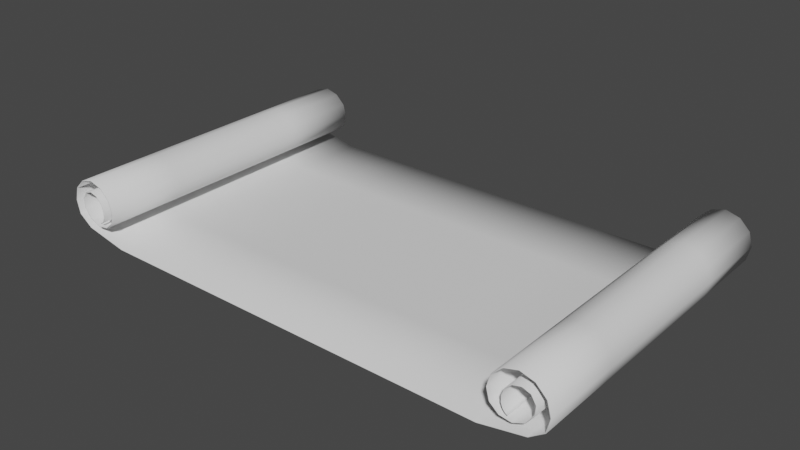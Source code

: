 # Source: Map.blend  (saved by Blender 3.3.6; exported with 4.5.12 LTS)
import bpy
from mathutils import Matrix  # noqa: F401  (used for matrix-valued properties, if any)

bpy.ops.wm.read_factory_settings(use_empty=True)
scene = bpy.context.scene
scene.name = 'Scene'

# ---- collections
col_collection = bpy.data.collections.new('Collection'); scene.collection.children.link(col_collection)

# ---- world
world_world = bpy.data.worlds.new('World'); scene.world = world_world
world_world.use_nodes = True; world_world.node_tree.nodes.clear()
_N = world_world.node_tree.nodes; _L = world_world.node_tree.links
n0 = _N.new('ShaderNodeOutputWorld'); n0.name = 'World Output'; n0.location = (300, 300)
n1 = _N.new('ShaderNodeBackground'); n1.name = 'Background'; n1.location = (10, 300)
n1.inputs[0].default_value = (0.05088, 0.05088, 0.05088, 1.0)
_L.new(n1.outputs[0], n0.inputs[0])
n0.is_active_output = True
world_world.color = (0.05088, 0.05088, 0.05088)
world_world.use_sun_shadow = False
world_world.sun_shadow_jitter_overblur = 0.0

# ---- meshes
me_plane = bpy.data.meshes.new('Plane')
me_plane.from_pydata([(4.795, -3.75, 0.01145), (6.16, -3.75, 0.4579), (6.147, -3.75, 1.098), (5.596, -3.75, 1.419), (5.062, -3.75, 1.11), (5.051, -3.75, 0.5622), (5.513, -3.75, 0.3545), (5.928, -3.75, 0.6704), (5.842, -3.75, 1.069), (5.478, -3.75, 1.084), (5.283, -3.75, 0.7904), (5.328, -3.75, 0.5426), (5.426, -3.75, 0.4519), (0.0, -3.75, 0.01145), (4.795, 0.0, 0.01145), (6.16, 0.0, 0.4579), (6.147, 0.0, 1.098), (5.596, 0.0, 1.419), (5.062, 0.0, 1.11), (5.051, 0.0, 0.5622), (5.513, 0.0, 0.3545), (5.928, 0.0, 0.6704), (5.842, 0.0, 1.069), (5.478, 0.0, 1.084), (5.283, 0.0, 0.7904), (5.328, 0.0, 0.5426), (5.426, 0.0, 0.4519), (0.0, 1.746e-09, 0.01145), (-4.795, -3.75, 0.01145), (-6.16, -3.75, 0.4579), (-6.147, -3.75, 1.098), (-5.596, -3.75, 1.419), (-5.062, -3.75, 1.11), (-5.051, -3.75, 0.5622), (-5.513, -3.75, 0.3545), (-5.928, -3.75, 0.6704), (-5.842, -3.75, 1.069), (-5.478, -3.75, 1.084), (-5.283, -3.75, 0.7904), (-5.328, -3.75, 0.5426), (-5.426, -3.75, 0.4519), (-4.795, -1.746e-09, 0.01145), (-6.16, 1.048e-08, 0.4579), (-6.147, 1.048e-08, 1.098), (-5.596, 1.048e-08, 1.419), (-5.062, 1.048e-08, 1.11), (-5.051, 1.048e-08, 0.5622), (-5.513, 1.048e-08, 0.3545), (-5.928, 1.048e-08, 0.6704), (-5.842, 6.985e-09, 1.069), (-5.478, -6.985e-09, 1.084), (-5.283, -6.985e-09, 0.7904), (-5.328, -6.985e-09, 0.5426), (-5.426, 0.0, 0.4519), (4.795, 3.75, 0.01145), (6.16, 3.75, 0.4579), (6.147, 3.75, 1.098), (5.596, 3.75, 1.419), (5.062, 3.75, 1.11), (5.051, 3.75, 0.5622), (5.513, 3.75, 0.3545), (5.928, 3.75, 0.6704), (5.842, 3.75, 1.069), (5.478, 3.75, 1.084), (5.283, 3.75, 0.7904), (5.328, 3.75, 0.5426), (5.426, 3.75, 0.4519), (0.0, 3.75, 0.01145), (-4.795, 3.75, 0.01145), (-6.16, 3.75, 0.4579), (-6.147, 3.75, 1.098), (-5.596, 3.75, 1.419), (-5.062, 3.75, 1.11), (-5.051, 3.75, 0.5622), (-5.513, 3.75, 0.3545), (-5.928, 3.75, 0.6704), (-5.842, 3.75, 1.069), (-5.478, 3.75, 1.084), (-5.283, 3.75, 0.7904), (-5.328, 3.75, 0.5426), (-5.426, 3.75, 0.4519), (2.709, -3.75, 0.01145), (5.83, -3.75, 0.2183), (6.235, -3.75, 0.7773), (5.91, -3.75, 1.331), (5.288, -3.75, 1.33), (4.982, -3.75, 0.8272), (5.25, -3.75, 0.3913), (5.764, -3.75, 0.4658), (5.947, -3.75, 0.8962), (5.664, -3.75, 1.131), (5.346, -3.75, 0.9529), (5.287, -3.75, 0.6468), (5.376, -3.75, 0.4842), (4.795, -1.875, 0.01145), (6.16, -1.875, 0.4579), (6.147, -1.875, 1.098), (5.596, -1.875, 1.419), (5.062, -1.875, 1.11), (5.051, -1.875, 0.5622), (5.513, -1.875, 0.3545), (5.928, -1.875, 0.6704), (5.842, -1.875, 1.069), (5.478, -1.875, 1.084), (5.283, -1.875, 0.7904), (5.328, -1.875, 0.5426), (5.426, -1.875, 0.4519), (0.0, -1.875, 0.01145), (5.376, 0.0, 0.4842), (5.287, 0.0, 0.6468), (5.346, 0.0, 0.9529), (5.664, 0.0, 1.131), (5.947, 0.0, 0.8962), (5.764, 0.0, 0.4658), (5.25, 0.0, 0.3913), (4.982, 0.0, 0.8272), (5.288, 0.0, 1.33), (5.91, 0.0, 1.331), (6.235, 0.0, 0.7773), (5.83, 0.0, 0.2183), (2.709, 3.492e-09, 0.01145), (-2.709, -3.75, 0.01145), (-5.83, -3.75, 0.2183), (-6.235, -3.75, 0.7773), (-5.91, -3.75, 1.331), (-5.288, -3.75, 1.33), (-4.982, -3.75, 0.8272), (-5.25, -3.75, 0.3913), (-5.764, -3.75, 0.4658), (-5.947, -3.75, 0.8962), (-5.664, -3.75, 1.131), (-5.346, -3.75, 0.9529), (-5.287, -3.75, 0.6468), (-5.376, -3.75, 0.4842), (-4.795, -1.875, 0.01145), (-6.16, -1.875, 0.4579), (-6.147, -1.875, 1.098), (-5.596, -1.875, 1.419), (-5.062, -1.875, 1.11), (-5.051, -1.875, 0.5622), (-5.513, -1.875, 0.3545), (-5.928, -1.875, 0.6704), (-5.842, -1.875, 1.069), (-5.478, -1.875, 1.084), (-5.283, -1.875, 0.7904), (-5.328, -1.875, 0.5426), (-5.426, -1.875, 0.4519), (-5.376, -3.492e-09, 0.4842), (-5.287, -6.985e-09, 0.6468), (-5.346, -6.985e-09, 0.9529), (-5.664, -6.985e-09, 1.131), (-5.947, 1.048e-08, 0.8962), (-5.764, 1.048e-08, 0.4658), (-5.25, 1.048e-08, 0.3913), (-4.982, 1.048e-08, 0.8272), (-5.288, 1.048e-08, 1.33), (-5.91, 1.048e-08, 1.331), (-6.235, 1.048e-08, 0.7773), (-5.83, -3.492e-09, 0.2183), (-2.709, 0.0, 0.01145), (2.709, 3.75, 0.01145), (5.83, 3.75, 0.2183), (6.235, 3.75, 0.7773), (5.91, 3.75, 1.331), (5.288, 3.75, 1.33), (4.982, 3.75, 0.8272), (5.25, 3.75, 0.3913), (5.764, 3.75, 0.4658), (5.947, 3.75, 0.8962), (5.664, 3.75, 1.131), (5.346, 3.75, 0.9529), (5.287, 3.75, 0.6468), (5.376, 3.75, 0.4842), (4.795, 1.875, 0.01145), (6.16, 1.875, 0.4579), (6.147, 1.875, 1.098), (5.596, 1.875, 1.419), (5.062, 1.875, 1.11), (5.051, 1.875, 0.5622), (5.513, 1.875, 0.3545), (5.928, 1.875, 0.6704), (5.842, 1.875, 1.069), (5.478, 1.875, 1.084), (5.283, 1.875, 0.7904), (5.328, 1.875, 0.5426), (5.426, 1.875, 0.4519), (5.239e-09, 1.875, 0.01145), (-2.709, 3.75, 0.01145), (-5.83, 3.75, 0.2183), (-6.235, 3.75, 0.7773), (-5.91, 3.75, 1.331), (-5.288, 3.75, 1.33), (-4.982, 3.75, 0.8272), (-5.25, 3.75, 0.3913), (-5.764, 3.75, 0.4658), (-5.947, 3.75, 0.8962), (-5.664, 3.75, 1.131), (-5.346, 3.75, 0.9529), (-5.287, 3.75, 0.6468), (-5.376, 3.75, 0.4842), (-4.795, 1.875, 0.01145), (-6.16, 1.875, 0.4579), (-6.147, 1.875, 1.098), (-5.596, 1.875, 1.419), (-5.062, 1.875, 1.11), (-5.051, 1.875, 0.5622), (-5.513, 1.875, 0.3545), (-5.928, 1.875, 0.6704), (-5.842, 1.875, 1.069), (-5.478, 1.875, 1.084), (-5.283, 1.875, 0.7904), (-5.328, 1.875, 0.5426), (-5.426, 1.875, 0.4519), (5.83, -1.875, 0.2183), (6.235, -1.875, 0.7773), (5.91, -1.875, 1.331), (5.288, -1.875, 1.33), (4.982, -1.875, 0.8272), (5.25, -1.875, 0.3913), (5.764, -1.875, 0.4658), (5.947, -1.875, 0.8962), (5.664, -1.875, 1.131), (5.346, -1.875, 0.9529), (5.287, -1.875, 0.6468), (5.376, -1.875, 0.4842), (2.709, -1.875, 0.01145), (-5.83, -1.875, 0.2183), (-6.235, -1.875, 0.7773), (-5.91, -1.875, 1.331), (-5.288, -1.875, 1.33), (-4.982, -1.875, 0.8272), (-5.25, -1.875, 0.3913), (-5.764, -1.875, 0.4658), (-5.947, -1.875, 0.8962), (-5.664, -1.875, 1.131), (-5.346, -1.875, 0.9529), (-5.287, -1.875, 0.6468), (-5.376, -1.875, 0.4842), (-2.709, -1.875, 0.01145), (5.83, 1.875, 0.2183), (6.235, 1.875, 0.7773), (5.91, 1.875, 1.331), (5.288, 1.875, 1.33), (4.982, 1.875, 0.8272), (5.25, 1.875, 0.3913), (5.764, 1.875, 0.4658), (5.947, 1.875, 0.8962), (5.664, 1.875, 1.131), (5.346, 1.875, 0.9529), (5.287, 1.875, 0.6468), (5.376, 1.875, 0.4842), (2.709, 1.875, 0.01145), (-5.83, 1.875, 0.2183), (-6.235, 1.875, 0.7773), (-5.91, 1.875, 1.331), (-5.288, 1.875, 1.33), (-4.982, 1.875, 0.8272), (-5.25, 1.875, 0.3913), (-5.764, 1.875, 0.4658), (-5.947, 1.875, 0.8962), (-5.664, 1.875, 1.131), (-5.346, 1.875, 0.9529), (-5.287, 1.875, 0.6468), (-5.376, 1.875, 0.4842), (-2.709, 1.875, 0.01145), (4.797, -3.75, 0.002175), (6.173, -3.75, 0.4538), (6.16, -3.75, 1.101), (5.596, -3.75, 1.428), (5.049, -3.75, 1.114), (5.038, -3.75, 0.5584), (5.515, -3.75, 0.3453), (5.942, -3.75, 0.6679), (5.853, -3.75, 1.076), (5.469, -3.75, 1.091), (5.269, -3.75, 0.7915), (5.315, -3.75, 0.5391), (5.416, -3.75, 0.4451), (0.0, -3.75, 0.002076), (4.797, 6.7e-12, 0.002175), (6.173, -1.594e-10, 0.4538), (6.16, 3.45e-10, 1.101), (5.596, -3.353e-10, 1.428), (5.049, 6.763e-10, 1.114), (5.038, -2.986e-12, 0.5584), (5.515, 2.172e-10, 0.3453), (5.942, -6.733e-10, 0.6679), (5.853, -4.321e-10, 1.076), (5.469, 1.527e-10, 1.091), (5.269, 4.713e-10, 0.7915), (5.315, -1.296e-10, 0.5391), (5.416, 1.996e-10, 0.4451), (-2.669e-21, 1.746e-09, 0.002076), (-4.797, -3.75, 0.002175), (-6.173, -3.75, 0.4538), (-6.16, -3.75, 1.101), (-5.596, -3.75, 1.428), (-5.049, -3.75, 1.114), (-5.038, -3.75, 0.5584), (-5.515, -3.75, 0.3453), (-5.942, -3.75, 0.6679), (-5.853, -3.75, 1.076), (-5.469, -3.75, 1.091), (-5.269, -3.75, 0.7915), (-5.315, -3.75, 0.5391), (-5.416, -3.75, 0.4451), (-4.797, -1.845e-09, 0.002175), (-6.173, 1.055e-08, 0.4538), (-6.16, 1.049e-08, 1.101), (-5.596, 1.066e-08, 1.428), (-5.049, 9.801e-09, 1.114), (-5.038, 1.007e-08, 0.5584), (-5.515, 1.036e-08, 0.3453), (-5.942, 1.05e-08, 0.6679), (-5.853, 6.955e-09, 1.076), (-5.469, -6.766e-09, 1.091), (-5.269, -6.617e-09, 0.7915), (-5.315, -7.162e-09, 0.5391), (-5.416, -1.996e-10, 0.4451), (4.797, 3.75, 0.002175), (6.173, 3.75, 0.4538), (6.16, 3.75, 1.101), (5.596, 3.75, 1.428), (5.049, 3.75, 1.114), (5.038, 3.75, 0.5584), (5.515, 3.75, 0.3453), (5.942, 3.75, 0.6679), (5.853, 3.75, 1.076), (5.469, 3.75, 1.091), (5.269, 3.75, 0.7915), (5.315, 3.75, 0.5391), (5.416, 3.75, 0.4451), (0.0, 3.75, 0.002076), (-4.797, 3.75, 0.002175), (-6.173, 3.75, 0.4538), (-6.16, 3.75, 1.101), (-5.596, 3.75, 1.428), (-5.049, 3.75, 1.114), (-5.038, 3.75, 0.5584), (-5.515, 3.75, 0.3453), (-5.942, 3.75, 0.6679), (-5.853, 3.75, 1.076), (-5.469, 3.75, 1.091), (-5.269, 3.75, 0.7915), (-5.315, 3.75, 0.5391), (-5.416, 3.75, 0.4451), (2.709, -3.75, 0.002076), (5.838, -3.75, 0.2104), (6.249, -3.75, 0.7774), (5.919, -3.75, 1.338), (5.279, -3.75, 1.338), (4.968, -3.75, 0.8272), (5.242, -3.75, 0.3833), (5.775, -3.75, 0.4594), (5.961, -3.75, 0.8977), (5.664, -3.75, 1.14), (5.333, -3.75, 0.9568), (5.273, -3.75, 0.6455), (5.365, -3.75, 0.4785), (4.797, -1.875, 0.002175), (6.173, -1.875, 0.4538), (6.16, -1.875, 1.101), (5.596, -1.875, 1.428), (5.049, -1.875, 1.114), (5.038, -1.875, 0.5584), (5.515, -1.875, 0.3453), (5.942, -1.875, 0.6679), (5.853, -1.875, 1.076), (5.469, -1.875, 1.091), (5.269, -1.875, 0.7915), (5.315, -1.875, 0.5391), (5.416, -1.875, 0.4451), (-1.453e-15, -1.875, 0.002076), (5.365, 1.009e-10, 0.4785), (5.273, 3.297e-10, 0.6455), (5.333, 9.833e-11, 0.9568), (5.664, 1.531e-10, 1.14), (5.961, -8.187e-10, 0.8977), (5.775, -2.528e-10, 0.4594), (5.242, -1.057e-10, 0.3833), (4.968, 8.748e-10, 0.8272), (5.279, -1.462e-10, 1.338), (5.919, 2.126e-11, 1.338), (6.249, -8.112e-11, 0.7774), (5.838, 8.633e-11, 0.2104), (2.709, 3.492e-09, 0.002076), (-2.709, -3.75, 0.002076), (-5.838, -3.75, 0.2104), (-6.249, -3.75, 0.7774), (-5.919, -3.75, 1.338), (-5.279, -3.75, 1.338), (-4.968, -3.75, 0.8272), (-5.242, -3.75, 0.3833), (-5.775, -3.75, 0.4594), (-5.961, -3.75, 0.8977), (-5.664, -3.75, 1.14), (-5.333, -3.75, 0.9568), (-5.273, -3.75, 0.6455), (-5.365, -3.75, 0.4785), (-4.797, -1.875, 0.002175), (-6.173, -1.875, 0.4538), (-6.16, -1.875, 1.101), (-5.596, -1.875, 1.428), (-5.049, -1.875, 1.114), (-5.038, -1.875, 0.5584), (-5.515, -1.875, 0.3453), (-5.942, -1.875, 0.6679), (-5.853, -1.875, 1.076), (-5.469, -1.875, 1.091), (-5.269, -1.875, 0.7915), (-5.315, -1.875, 0.5391), (-5.416, -1.875, 0.4451), (-5.365, -3.593e-09, 0.4785), (-5.273, -6.592e-09, 0.6455), (-5.333, -7.021e-09, 0.9568), (-5.664, -6.995e-09, 1.14), (-5.961, 1.03e-08, 0.8977), (-5.775, 1.062e-08, 0.4594), (-5.242, 1.034e-08, 0.3833), (-4.968, 9.502e-09, 0.8272), (-5.279, 1.062e-08, 1.338), (-5.919, 1.04e-08, 1.338), (-6.249, 1.114e-08, 0.7774), (-5.838, -4.091e-09, 0.2104), (-2.709, 0.0, 0.002076), (2.709, 3.75, 0.002076), (5.838, 3.75, 0.2104), (6.249, 3.75, 0.7774), (5.919, 3.75, 1.338), (5.279, 3.75, 1.338), (4.968, 3.75, 0.8272), (5.242, 3.75, 0.3833), (5.775, 3.75, 0.4594), (5.961, 3.75, 0.8977), (5.664, 3.75, 1.14), (5.333, 3.75, 0.9568), (5.273, 3.75, 0.6455), (5.365, 3.75, 0.4785), (4.797, 1.875, 0.002175), (6.173, 1.875, 0.4538), (6.16, 1.875, 1.101), (5.596, 1.875, 1.428), (5.049, 1.875, 1.114), (5.038, 1.875, 0.5584), (5.515, 1.875, 0.3453), (5.942, 1.875, 0.6679), (5.853, 1.875, 1.076), (5.469, 1.875, 1.091), (5.269, 1.875, 0.7915), (5.315, 1.875, 0.5391), (5.416, 1.875, 0.4451), (5.239e-09, 1.875, 0.002076), (-2.709, 3.75, 0.002076), (-5.838, 3.75, 0.2104), (-6.249, 3.75, 0.7774), (-5.919, 3.75, 1.338), (-5.279, 3.75, 1.338), (-4.968, 3.75, 0.8272), (-5.242, 3.75, 0.3833), (-5.775, 3.75, 0.4594), (-5.961, 3.75, 0.8977), (-5.664, 3.75, 1.14), (-5.333, 3.75, 0.9568), (-5.273, 3.75, 0.6455), (-5.365, 3.75, 0.4785), (-4.797, 1.875, 0.002175), (-6.173, 1.875, 0.4538), (-6.16, 1.875, 1.101), (-5.596, 1.875, 1.428), (-5.049, 1.875, 1.114), (-5.038, 1.875, 0.5584), (-5.515, 1.875, 0.3453), (-5.942, 1.875, 0.6679), (-5.853, 1.875, 1.076), (-5.469, 1.875, 1.091), (-5.269, 1.875, 0.7915), (-5.315, 1.875, 0.5391), (-5.416, 1.875, 0.4451), (5.838, -1.875, 0.2104), (6.249, -1.875, 0.7774), (5.919, -1.875, 1.338), (5.279, -1.875, 1.338), (4.968, -1.875, 0.8272), (5.242, -1.875, 0.3833), (5.775, -1.875, 0.4594), (5.961, -1.875, 0.8977), (5.664, -1.875, 1.14), (5.333, -1.875, 0.9568), (5.273, -1.875, 0.6455), (5.365, -1.875, 0.4785), (2.709, -1.875, 0.002076), (-5.838, -1.875, 0.2104), (-6.249, -1.875, 0.7774), (-5.919, -1.875, 1.338), (-5.279, -1.875, 1.338), (-4.968, -1.875, 0.8272), (-5.242, -1.875, 0.3833), (-5.775, -1.875, 0.4594), (-5.961, -1.875, 0.8977), (-5.664, -1.875, 1.14), (-5.333, -1.875, 0.9568), (-5.273, -1.875, 0.6455), (-5.365, -1.875, 0.4785), (-2.709, -1.875, 0.002076), (5.838, 1.875, 0.2104), (6.249, 1.875, 0.7774), (5.919, 1.875, 1.338), (5.279, 1.875, 1.338), (4.968, 1.875, 0.8272), (5.242, 1.875, 0.3833), (5.775, 1.875, 0.4594), (5.961, 1.875, 0.8977), (5.664, 1.875, 1.14), (5.333, 1.875, 0.9568), (5.273, 1.875, 0.6455), (5.365, 1.875, 0.4785), (2.709, 1.875, 0.002076), (-5.838, 1.875, 0.2104), (-6.249, 1.875, 0.7774), (-5.919, 1.875, 1.338), (-5.279, 1.875, 1.338), (-4.968, 1.875, 0.8272), (-5.242, 1.875, 0.3833), (-5.775, 1.875, 0.4594), (-5.961, 1.875, 0.8977), (-5.664, 1.875, 1.14), (-5.333, 1.875, 0.9568), (-5.273, 1.875, 0.6455), (-5.365, 1.875, 0.4785), (-2.709, 1.875, 0.002076)], [], [(14, 94, 213, 119), (94, 0, 82, 213), (213, 82, 1, 95), (119, 213, 95, 15), (15, 95, 214, 118), (95, 1, 83, 214), (214, 83, 2, 96), (118, 214, 96, 16), (16, 96, 215, 117), (96, 2, 84, 215), (215, 84, 3, 97), (117, 215, 97, 17), (17, 97, 216, 116), (97, 3, 85, 216), (216, 85, 4, 98), (116, 216, 98, 18), (18, 98, 217, 115), (98, 4, 86, 217), (217, 86, 5, 99), (115, 217, 99, 19), (19, 99, 218, 114), (99, 5, 87, 218), (218, 87, 6, 100), (114, 218, 100, 20), (20, 100, 219, 113), (100, 6, 88, 219), (219, 88, 7, 101), (113, 219, 101, 21), (21, 101, 220, 112), (101, 7, 89, 220), (220, 89, 8, 102), (112, 220, 102, 22), (22, 102, 221, 111), (102, 8, 90, 221), (221, 90, 9, 103), (111, 221, 103, 23), (23, 103, 222, 110), (103, 9, 91, 222), (222, 91, 10, 104), (110, 222, 104, 24), (24, 104, 223, 109), (104, 10, 92, 223), (223, 92, 11, 105), (109, 223, 105, 25), (25, 105, 224, 108), (105, 11, 93, 224), (224, 93, 12, 106), (108, 224, 106, 26), (13, 81, 225, 107), (81, 0, 94, 225), (225, 94, 14, 120), (107, 225, 120, 27), (41, 158, 226, 134), (158, 42, 135, 226), (226, 135, 29, 122), (134, 226, 122, 28), (42, 157, 227, 135), (157, 43, 136, 227), (227, 136, 30, 123), (135, 227, 123, 29), (43, 156, 228, 136), (156, 44, 137, 228), (228, 137, 31, 124), (136, 228, 124, 30), (44, 155, 229, 137), (155, 45, 138, 229), (229, 138, 32, 125), (137, 229, 125, 31), (45, 154, 230, 138), (154, 46, 139, 230), (230, 139, 33, 126), (138, 230, 126, 32), (46, 153, 231, 139), (153, 47, 140, 231), (231, 140, 34, 127), (139, 231, 127, 33), (47, 152, 232, 140), (152, 48, 141, 232), (232, 141, 35, 128), (140, 232, 128, 34), (48, 151, 233, 141), (151, 49, 142, 233), (233, 142, 36, 129), (141, 233, 129, 35), (49, 150, 234, 142), (150, 50, 143, 234), (234, 143, 37, 130), (142, 234, 130, 36), (50, 149, 235, 143), (149, 51, 144, 235), (235, 144, 38, 131), (143, 235, 131, 37), (51, 148, 236, 144), (148, 52, 145, 236), (236, 145, 39, 132), (144, 236, 132, 38), (52, 147, 237, 145), (147, 53, 146, 237), (237, 146, 40, 133), (145, 237, 133, 39), (13, 107, 238, 121), (107, 27, 159, 238), (238, 159, 41, 134), (121, 238, 134, 28), (14, 119, 239, 173), (119, 15, 174, 239), (239, 174, 55, 161), (173, 239, 161, 54), (15, 118, 240, 174), (118, 16, 175, 240), (240, 175, 56, 162), (174, 240, 162, 55), (16, 117, 241, 175), (117, 17, 176, 241), (241, 176, 57, 163), (175, 241, 163, 56), (17, 116, 242, 176), (116, 18, 177, 242), (242, 177, 58, 164), (176, 242, 164, 57), (18, 115, 243, 177), (115, 19, 178, 243), (243, 178, 59, 165), (177, 243, 165, 58), (19, 114, 244, 178), (114, 20, 179, 244), (244, 179, 60, 166), (178, 244, 166, 59), (20, 113, 245, 179), (113, 21, 180, 245), (245, 180, 61, 167), (179, 245, 167, 60), (21, 112, 246, 180), (112, 22, 181, 246), (246, 181, 62, 168), (180, 246, 168, 61), (22, 111, 247, 181), (111, 23, 182, 247), (247, 182, 63, 169), (181, 247, 169, 62), (23, 110, 248, 182), (110, 24, 183, 248), (248, 183, 64, 170), (182, 248, 170, 63), (24, 109, 249, 183), (109, 25, 184, 249), (249, 184, 65, 171), (183, 249, 171, 64), (25, 108, 250, 184), (108, 26, 185, 250), (250, 185, 66, 172), (184, 250, 172, 65), (67, 186, 251, 160), (186, 27, 120, 251), (251, 120, 14, 173), (160, 251, 173, 54), (41, 200, 252, 158), (200, 68, 188, 252), (252, 188, 69, 201), (158, 252, 201, 42), (42, 201, 253, 157), (201, 69, 189, 253), (253, 189, 70, 202), (157, 253, 202, 43), (43, 202, 254, 156), (202, 70, 190, 254), (254, 190, 71, 203), (156, 254, 203, 44), (44, 203, 255, 155), (203, 71, 191, 255), (255, 191, 72, 204), (155, 255, 204, 45), (45, 204, 256, 154), (204, 72, 192, 256), (256, 192, 73, 205), (154, 256, 205, 46), (46, 205, 257, 153), (205, 73, 193, 257), (257, 193, 74, 206), (153, 257, 206, 47), (47, 206, 258, 152), (206, 74, 194, 258), (258, 194, 75, 207), (152, 258, 207, 48), (48, 207, 259, 151), (207, 75, 195, 259), (259, 195, 76, 208), (151, 259, 208, 49), (49, 208, 260, 150), (208, 76, 196, 260), (260, 196, 77, 209), (150, 260, 209, 50), (50, 209, 261, 149), (209, 77, 197, 261), (261, 197, 78, 210), (149, 261, 210, 51), (51, 210, 262, 148), (210, 78, 198, 262), (262, 198, 79, 211), (148, 262, 211, 52), (52, 211, 263, 147), (211, 79, 199, 263), (263, 199, 80, 212), (147, 263, 212, 53), (67, 187, 264, 186), (187, 68, 200, 264), (264, 200, 41, 159), (186, 264, 159, 27), (279, 384, 478, 359), (359, 478, 347, 265), (478, 360, 266, 347), (384, 280, 360, 478), (280, 383, 479, 360), (360, 479, 348, 266), (479, 361, 267, 348), (383, 281, 361, 479), (281, 382, 480, 361), (361, 480, 349, 267), (480, 362, 268, 349), (382, 282, 362, 480), (282, 381, 481, 362), (362, 481, 350, 268), (481, 363, 269, 350), (381, 283, 363, 481), (283, 380, 482, 363), (363, 482, 351, 269), (482, 364, 270, 351), (380, 284, 364, 482), (284, 379, 483, 364), (364, 483, 352, 270), (483, 365, 271, 352), (379, 285, 365, 483), (285, 378, 484, 365), (365, 484, 353, 271), (484, 366, 272, 353), (378, 286, 366, 484), (286, 377, 485, 366), (366, 485, 354, 272), (485, 367, 273, 354), (377, 287, 367, 485), (287, 376, 486, 367), (367, 486, 355, 273), (486, 368, 274, 355), (376, 288, 368, 486), (288, 375, 487, 368), (368, 487, 356, 274), (487, 369, 275, 356), (375, 289, 369, 487), (289, 374, 488, 369), (369, 488, 357, 275), (488, 370, 276, 357), (374, 290, 370, 488), (290, 373, 489, 370), (370, 489, 358, 276), (489, 371, 277, 358), (373, 291, 371, 489), (278, 372, 490, 346), (346, 490, 359, 265), (490, 385, 279, 359), (372, 292, 385, 490), (306, 399, 491, 423), (423, 491, 400, 307), (491, 387, 294, 400), (399, 293, 387, 491), (307, 400, 492, 422), (422, 492, 401, 308), (492, 388, 295, 401), (400, 294, 388, 492), (308, 401, 493, 421), (421, 493, 402, 309), (493, 389, 296, 402), (401, 295, 389, 493), (309, 402, 494, 420), (420, 494, 403, 310), (494, 390, 297, 403), (402, 296, 390, 494), (310, 403, 495, 419), (419, 495, 404, 311), (495, 391, 298, 404), (403, 297, 391, 495), (311, 404, 496, 418), (418, 496, 405, 312), (496, 392, 299, 405), (404, 298, 392, 496), (312, 405, 497, 417), (417, 497, 406, 313), (497, 393, 300, 406), (405, 299, 393, 497), (313, 406, 498, 416), (416, 498, 407, 314), (498, 394, 301, 407), (406, 300, 394, 498), (314, 407, 499, 415), (415, 499, 408, 315), (499, 395, 302, 408), (407, 301, 395, 499), (315, 408, 500, 414), (414, 500, 409, 316), (500, 396, 303, 409), (408, 302, 396, 500), (316, 409, 501, 413), (413, 501, 410, 317), (501, 397, 304, 410), (409, 303, 397, 501), (317, 410, 502, 412), (412, 502, 411, 318), (502, 398, 305, 411), (410, 304, 398, 502), (278, 386, 503, 372), (372, 503, 424, 292), (503, 399, 306, 424), (386, 293, 399, 503), (279, 438, 504, 384), (384, 504, 439, 280), (504, 426, 320, 439), (438, 319, 426, 504), (280, 439, 505, 383), (383, 505, 440, 281), (505, 427, 321, 440), (439, 320, 427, 505), (281, 440, 506, 382), (382, 506, 441, 282), (506, 428, 322, 441), (440, 321, 428, 506), (282, 441, 507, 381), (381, 507, 442, 283), (507, 429, 323, 442), (441, 322, 429, 507), (283, 442, 508, 380), (380, 508, 443, 284), (508, 430, 324, 443), (442, 323, 430, 508), (284, 443, 509, 379), (379, 509, 444, 285), (509, 431, 325, 444), (443, 324, 431, 509), (285, 444, 510, 378), (378, 510, 445, 286), (510, 432, 326, 445), (444, 325, 432, 510), (286, 445, 511, 377), (377, 511, 446, 287), (511, 433, 327, 446), (445, 326, 433, 511), (287, 446, 512, 376), (376, 512, 447, 288), (512, 434, 328, 447), (446, 327, 434, 512), (288, 447, 513, 375), (375, 513, 448, 289), (513, 435, 329, 448), (447, 328, 435, 513), (289, 448, 514, 374), (374, 514, 449, 290), (514, 436, 330, 449), (448, 329, 436, 514), (290, 449, 515, 373), (373, 515, 450, 291), (515, 437, 331, 450), (449, 330, 437, 515), (332, 425, 516, 451), (451, 516, 385, 292), (516, 438, 279, 385), (425, 319, 438, 516), (306, 423, 517, 465), (465, 517, 453, 333), (517, 466, 334, 453), (423, 307, 466, 517), (307, 422, 518, 466), (466, 518, 454, 334), (518, 467, 335, 454), (422, 308, 467, 518), (308, 421, 519, 467), (467, 519, 455, 335), (519, 468, 336, 455), (421, 309, 468, 519), (309, 420, 520, 468), (468, 520, 456, 336), (520, 469, 337, 456), (420, 310, 469, 520), (310, 419, 521, 469), (469, 521, 457, 337), (521, 470, 338, 457), (419, 311, 470, 521), (311, 418, 522, 470), (470, 522, 458, 338), (522, 471, 339, 458), (418, 312, 471, 522), (312, 417, 523, 471), (471, 523, 459, 339), (523, 472, 340, 459), (417, 313, 472, 523), (313, 416, 524, 472), (472, 524, 460, 340), (524, 473, 341, 460), (416, 314, 473, 524), (314, 415, 525, 473), (473, 525, 461, 341), (525, 474, 342, 461), (415, 315, 474, 525), (315, 414, 526, 474), (474, 526, 462, 342), (526, 475, 343, 462), (414, 316, 475, 526), (316, 413, 527, 475), (475, 527, 463, 343), (527, 476, 344, 463), (413, 317, 476, 527), (317, 412, 528, 476), (476, 528, 464, 344), (528, 477, 345, 464), (412, 318, 477, 528), (332, 451, 529, 452), (452, 529, 465, 333), (529, 424, 306, 465), (451, 292, 424, 529), (81, 13, 278, 346), (0, 81, 346, 265), (82, 0, 265, 347), (1, 82, 347, 266), (83, 1, 266, 348), (2, 83, 348, 267), (84, 2, 267, 349), (3, 84, 349, 268), (85, 3, 268, 350), (4, 85, 350, 269), (86, 4, 269, 351), (5, 86, 351, 270), (87, 5, 270, 352), (6, 87, 352, 271), (88, 6, 271, 353), (7, 88, 353, 272), (89, 7, 272, 354), (8, 89, 354, 273), (90, 8, 273, 355), (9, 90, 355, 274), (91, 9, 274, 356), (10, 91, 356, 275), (92, 10, 275, 357), (11, 92, 357, 276), (93, 11, 276, 358), (12, 93, 358, 277), (106, 12, 277, 371), (26, 106, 371, 291), (13, 121, 386, 278), (121, 28, 293, 386), (28, 122, 387, 293), (122, 29, 294, 387), (29, 123, 388, 294), (123, 30, 295, 388), (30, 124, 389, 295), (124, 31, 296, 389), (31, 125, 390, 296), (125, 32, 297, 390), (32, 126, 391, 297), (126, 33, 298, 391), (33, 127, 392, 298), (127, 34, 299, 392), (34, 128, 393, 299), (128, 35, 300, 393), (35, 129, 394, 300), (129, 36, 301, 394), (36, 130, 395, 301), (130, 37, 302, 395), (37, 131, 396, 302), (131, 38, 303, 396), (38, 132, 397, 303), (132, 39, 304, 397), (39, 133, 398, 304), (133, 40, 305, 398), (40, 146, 411, 305), (146, 53, 318, 411), (67, 160, 425, 332), (160, 54, 319, 425), (54, 161, 426, 319), (161, 55, 320, 426), (55, 162, 427, 320), (162, 56, 321, 427), (56, 163, 428, 321), (163, 57, 322, 428), (57, 164, 429, 322), (164, 58, 323, 429), (58, 165, 430, 323), (165, 59, 324, 430), (59, 166, 431, 324), (166, 60, 325, 431), (60, 167, 432, 325), (167, 61, 326, 432), (61, 168, 433, 326), (168, 62, 327, 433), (62, 169, 434, 327), (169, 63, 328, 434), (63, 170, 435, 328), (170, 64, 329, 435), (64, 171, 436, 329), (171, 65, 330, 436), (65, 172, 437, 330), (172, 66, 331, 437), (66, 185, 450, 331), (185, 26, 291, 450), (187, 67, 332, 452), (68, 187, 452, 333), (188, 68, 333, 453), (69, 188, 453, 334), (189, 69, 334, 454), (70, 189, 454, 335), (190, 70, 335, 455), (71, 190, 455, 336), (191, 71, 336, 456), (72, 191, 456, 337), (192, 72, 337, 457), (73, 192, 457, 338), (193, 73, 338, 458), (74, 193, 458, 339), (194, 74, 339, 459), (75, 194, 459, 340), (195, 75, 340, 460), (76, 195, 460, 341), (196, 76, 341, 461), (77, 196, 461, 342), (197, 77, 342, 462), (78, 197, 462, 343), (198, 78, 343, 463), (79, 198, 463, 344), (199, 79, 344, 464), (80, 199, 464, 345), (212, 80, 345, 477), (53, 212, 477, 318)])
me_plane.polygons.foreach_set('use_smooth', [True] * 528)
_k = {(11, 93): 1.0, (12, 93): 1.0, (12, 106): 1.0, (26, 106): 1.0, (39, 133): 1.0, (40, 133): 1.0, (40, 146): 1.0, (53, 146): 1.0, (65, 172): 1.0, (66, 172): 1.0, (66, 185): 1.0, (26, 185): 1.0, (79, 199): 1.0, (80, 199): 1.0, (80, 212): 1.0, (53, 212): 1.0, (276, 358): 1.0, (277, 358): 1.0, (277, 371): 1.0, (291, 371): 1.0, (304, 398): 1.0, (305, 398): 1.0, (305, 411): 1.0, (318, 411): 1.0, (330, 437): 1.0, (331, 437): 1.0, (331, 450): 1.0, (291, 450): 1.0, (344, 464): 1.0, (345, 464): 1.0, (345, 477): 1.0, (318, 477): 1.0}
me_plane.attributes.new('crease_edge', 'FLOAT', 'EDGE').data.foreach_set('value', [_k.get((min(e.vertices), max(e.vertices)), 0.0) for e in me_plane.edges])
_uv = me_plane.uv_layers.new(name='UVMap')
_uv.uv.foreach_set('vector', [0.002781, 0.5172, 0.00278, 0.5717, -0.02791, 0.5717, -0.02791, 0.5172, 0.00278, 0.5717, 0.002779, 0.6262, -0.02791, 0.6262, -0.02791, 0.5717, -0.02791, 0.5717, -0.02791, 0.6262, -0.03977, 0.6262, -0.03977, 0.5717, -0.02791, 0.5172, -0.02791, 0.5717, -0.03977, 0.5717, -0.03976, 0.5172, -0.03976, 0.5172, -0.03977, 0.5717, -0.04931, 0.5717, -0.04931, 0.5172, -0.03977, 0.5717, -0.03977, 0.6262, -0.04931, 0.6262, -0.04931, 0.5717, -0.04931, 0.5717, -0.04931, 0.6262, -0.05897, 0.6262, -0.05897, 0.5717, -0.04931, 0.5172, -0.04931, 0.5717, -0.05897, 0.5717, -0.05897, 0.5172, -0.05897, 0.5172, -0.05897, 0.5717, -0.06863, 0.5717, -0.06863, 0.5172, -0.05897, 0.5717, -0.05897, 0.6262, -0.06863, 0.6262, -0.06863, 0.5717, -0.06863, 0.5717, -0.06863, 0.6262, -0.07812, 0.6262, -0.07812, 0.5717, -0.06863, 0.5172, -0.06863, 0.5717, -0.07812, 0.5717, -0.07812, 0.5172, -0.07812, 0.5172, -0.07812, 0.5717, -0.08745, 0.5717, -0.08745, 0.5172, -0.07812, 0.5717, -0.07812, 0.6262, -0.08745, 0.6262, -0.08745, 0.5717, -0.08745, 0.5717, -0.08745, 0.6262, -0.0966, 0.6262, -0.0966, 0.5717, -0.08745, 0.5172, -0.08745, 0.5717, -0.0966, 0.5717, -0.0966, 0.5172, -0.0966, 0.5172, -0.0966, 0.5717, -0.1052, 0.5717, -0.1052, 0.5172, -0.0966, 0.5717, -0.0966, 0.6262, -0.1052, 0.6262, -0.1052, 0.5717, -0.1052, 0.5717, -0.1052, 0.6262, -0.1131, 0.6262, -0.1131, 0.5717, -0.1052, 0.5172, -0.1052, 0.5717, -0.1131, 0.5717, -0.1131, 0.5172, -0.1131, 0.5172, -0.1131, 0.5717, -0.1207, 0.5717, -0.1207, 0.5172, -0.1131, 0.5717, -0.1131, 0.6262, -0.1207, 0.6262, -0.1207, 0.5717, -0.1207, 0.5717, -0.1207, 0.6262, -0.1285, 0.6262, -0.1285, 0.5717, -0.1207, 0.5172, -0.1207, 0.5717, -0.1285, 0.5717, -0.1284, 0.5172, -0.1284, 0.5172, -0.1285, 0.5717, -0.1365, 0.5717, -0.1365, 0.5172, -0.1285, 0.5717, -0.1285, 0.6262, -0.1365, 0.6262, -0.1365, 0.5717, -0.1365, 0.5717, -0.1365, 0.6262, -0.1441, 0.6262, -0.1441, 0.5717, -0.1365, 0.5172, -0.1365, 0.5717, -0.1441, 0.5717, -0.1441, 0.5172, -0.1441, 0.5172, -0.1441, 0.5717, -0.1507, 0.5717, -0.1507, 0.5172, -0.1441, 0.5717, -0.1441, 0.6262, -0.1507, 0.6262, -0.1507, 0.5717, -0.1507, 0.5717, -0.1507, 0.6262, -0.1565, 0.6262, -0.1565, 0.5717, -0.1507, 0.5172, -0.1507, 0.5717, -0.1565, 0.5717, -0.1565, 0.5172, -0.1565, 0.5172, -0.1565, 0.5717, -0.162, 0.5717, -0.162, 0.5172, -0.1565, 0.5717, -0.1565, 0.6262, -0.162, 0.6262, -0.162, 0.5717, -0.162, 0.5717, -0.162, 0.6262, -0.1676, 0.6262, -0.1676, 0.5717, -0.162, 0.5172, -0.162, 0.5717, -0.1676, 0.5717, -0.1676, 0.5172, -0.1676, 0.5172, -0.1676, 0.5717, -0.173, 0.5717, -0.173, 0.5172, -0.1676, 0.5717, -0.1676, 0.6262, -0.173, 0.6262, -0.173, 0.5717, -0.173, 0.5717, -0.173, 0.6262, -0.1781, 0.6262, -0.1781, 0.5717, -0.173, 0.5172, -0.173, 0.5717, -0.1781, 0.5717, -0.1781, 0.5172, -0.1781, 0.5172, -0.1781, 0.5717, -0.1822, 0.5717, -0.1822, 0.5172, -0.1781, 0.5717, -0.1781, 0.6262, -0.1822, 0.6262, -0.1822, 0.5717, -0.1822, 0.5717, -0.1822, 0.6262, -0.1855, 0.6262, -0.1855, 0.5717, -0.1822, 0.5172, -0.1822, 0.5717, -0.1855, 0.5717, -0.1855, 0.5172, -0.1855, 0.5172, -0.1855, 0.5717, -0.1877, 0.5717, -0.1877, 0.5172, -0.1855, 0.5717, -0.1855, 0.6262, -0.1877, 0.6262, -0.1877, 0.5717, -0.1877, 0.5717, -0.1877, 0.6262, -0.1894, 0.6262, -0.1894, 0.5717, -0.1877, 0.5172, -0.1877, 0.5717, -0.1894, 0.5717, -0.1894, 0.5172, 0.1422, 0.6262, 0.06344, 0.6262, 0.06344, 0.5717, 0.1422, 0.5717, 0.06344, 0.6262, 0.002779, 0.6262, 0.00278, 0.5717, 0.06344, 0.5717, 0.06344, 0.5717, 0.00278, 0.5717, 0.002781, 0.5172, 0.06344, 0.5172, 0.1422, 0.5717, 0.06344, 0.5717, 0.06344, 0.5172, 0.1422, 0.5172, 0.2816, 0.5172, 0.3123, 0.5172, 0.3123, 0.5717, 0.2816, 0.5717, 0.3123, 0.5172, 0.3241, 0.5172, 0.3241, 0.5717, 0.3123, 0.5717, 0.3123, 0.5717, 0.3241, 0.5717, 0.3241, 0.6262, 0.3123, 0.6262, 0.2816, 0.5717, 0.3123, 0.5717, 0.3123, 0.6262, 0.2816, 0.6262, 0.3241, 0.5172, 0.3337, 0.5172, 0.3337, 0.5717, 0.3241, 0.5717, 0.3337, 0.5172, 0.3433, 0.5172, 0.3433, 0.5717, 0.3337, 0.5717, 0.3337, 0.5717, 0.3433, 0.5717, 0.3433, 0.6262, 0.3337, 0.6262, 0.3241, 0.5717, 0.3337, 0.5717, 0.3337, 0.6262, 0.3241, 0.6262, 0.3433, 0.5172, 0.353, 0.5172, 0.353, 0.5717, 0.3433, 0.5717, 0.353, 0.5172, 0.3625, 0.5172, 0.3625, 0.5717, 0.353, 0.5717, 0.353, 0.5717, 0.3625, 0.5717, 0.3625, 0.6262, 0.353, 0.6262, 0.3433, 0.5717, 0.353, 0.5717, 0.353, 0.6262, 0.3433, 0.6262, 0.3625, 0.5172, 0.3718, 0.5172, 0.3718, 0.5717, 0.3625, 0.5717, 0.3718, 0.5172, 0.381, 0.5172, 0.381, 0.5717, 0.3718, 0.5717, 0.3718, 0.5717, 0.381, 0.5717, 0.381, 0.6262, 0.3718, 0.6262, 0.3625, 0.5717, 0.3718, 0.5717, 0.3718, 0.6262, 0.3625, 0.6262, 0.381, 0.5172, 0.3895, 0.5172, 0.3895, 0.5717, 0.381, 0.5717, 0.3895, 0.5172, 0.3975, 0.5172, 0.3975, 0.5717, 0.3895, 0.5717, 0.3895, 0.5717, 0.3975, 0.5717, 0.3975, 0.6262, 0.3895, 0.6262, 0.381, 0.5717, 0.3895, 0.5717, 0.3895, 0.6262, 0.381, 0.6262, 0.3975, 0.5172, 0.4051, 0.5172, 0.4051, 0.5717, 0.3975, 0.5717, 0.4051, 0.5172, 0.4128, 0.5172, 0.4128, 0.5717, 0.4051, 0.5717, 0.4051, 0.5717, 0.4128, 0.5717, 0.4128, 0.6262, 0.4051, 0.6262, 0.3975, 0.5717, 0.4051, 0.5717, 0.4051, 0.6262, 0.3975, 0.6262, 0.4128, 0.5172, 0.4208, 0.5172, 0.4208, 0.5717, 0.4128, 0.5717, 0.4208, 0.5172, 0.4285, 0.5172, 0.4285, 0.5717, 0.4208, 0.5717, 0.4208, 0.5717, 0.4285, 0.5717, 0.4285, 0.6262, 0.4208, 0.6262, 0.4128, 0.5717, 0.4208, 0.5717, 0.4208, 0.6262, 0.4128, 0.6262, 0.4285, 0.5172, 0.435, 0.5172, 0.435, 0.5717, 0.4285, 0.5717, 0.435, 0.5172, 0.4409, 0.5172, 0.4409, 0.5717, 0.435, 0.5717, 0.435, 0.5717, 0.4409, 0.5717, 0.4409, 0.6262, 0.435, 0.6262, 0.4285, 0.5717, 0.435, 0.5717, 0.435, 0.6262, 0.4285, 0.6262, 0.4409, 0.5172, 0.4464, 0.5172, 0.4464, 0.5717, 0.4409, 0.5717, 0.4464, 0.5172, 0.452, 0.5172, 0.452, 0.5717, 0.4464, 0.5717, 0.4464, 0.5717, 0.452, 0.5717, 0.452, 0.6262, 0.4464, 0.6262, 0.4409, 0.5717, 0.4464, 0.5717, 0.4464, 0.6262, 0.4409, 0.6262, 0.452, 0.5172, 0.4574, 0.5172, 0.4574, 0.5717, 0.452, 0.5717, 0.4574, 0.5172, 0.4624, 0.5172, 0.4625, 0.5717, 0.4574, 0.5717, 0.4574, 0.5717, 0.4625, 0.5717, 0.4625, 0.6262, 0.4574, 0.6262, 0.452, 0.5717, 0.4574, 0.5717, 0.4574, 0.6262, 0.452, 0.6262, 0.4624, 0.5172, 0.4666, 0.5172, 0.4666, 0.5717, 0.4625, 0.5717, 0.4666, 0.5172, 0.4699, 0.5172, 0.4699, 0.5717, 0.4666, 0.5717, 0.4666, 0.5717, 0.4699, 0.5717, 0.4699, 0.6262, 0.4666, 0.6262, 0.4625, 0.5717, 0.4666, 0.5717, 0.4666, 0.6262, 0.4625, 0.6262, 0.4699, 0.5172, 0.4721, 0.5172, 0.4721, 0.5717, 0.4699, 0.5717, 0.4721, 0.5172, 0.4738, 0.5172, 0.4738, 0.5717, 0.4721, 0.5717, 0.4721, 0.5717, 0.4738, 0.5717, 0.4738, 0.6262, 0.4721, 0.6262, 0.4699, 0.5717, 0.4721, 0.5717, 0.4721, 0.6262, 0.4699, 0.6262, 0.1422, 0.6262, 0.1422, 0.5717, 0.2209, 0.5717, 0.2209, 0.6262, 0.1422, 0.5717, 0.1422, 0.5172, 0.2209, 0.5172, 0.2209, 0.5717, 0.2209, 0.5717, 0.2209, 0.5172, 0.2816, 0.5172, 0.2816, 0.5717, 0.2209, 0.6262, 0.2209, 0.5717, 0.2816, 0.5717, 0.2816, 0.6262, 0.002781, 0.5172, -0.02791, 0.5172, -0.02791, 0.4627, 0.002782, 0.4627, -0.02791, 0.5172, -0.03976, 0.5172, -0.03976, 0.4627, -0.02791, 0.4627, -0.02791, 0.4627, -0.03976, 0.4627, -0.03976, 0.4082, -0.02791, 0.4082, 0.002782, 0.4627, -0.02791, 0.4627, -0.02791, 0.4082, 0.002784, 0.4082, -0.03976, 0.5172, -0.04931, 0.5172, -0.04931, 0.4627, -0.03976, 0.4627, -0.04931, 0.5172, -0.05897, 0.5172, -0.05896, 0.4627, -0.04931, 0.4627, -0.04931, 0.4627, -0.05896, 0.4627, -0.05896, 0.4082, -0.0493, 0.4082, -0.03976, 0.4627, -0.04931, 0.4627, -0.0493, 0.4082, -0.03976, 0.4082, -0.05897, 0.5172, -0.06863, 0.5172, -0.06863, 0.4627, -0.05896, 0.4627, -0.06863, 0.5172, -0.07812, 0.5172, -0.07812, 0.4627, -0.06863, 0.4627, -0.06863, 0.4627, -0.07812, 0.4627, -0.07812, 0.4082, -0.06863, 0.4082, -0.05896, 0.4627, -0.06863, 0.4627, -0.06863, 0.4082, -0.05896, 0.4082, -0.07812, 0.5172, -0.08745, 0.5172, -0.08745, 0.4627, -0.07812, 0.4627, -0.08745, 0.5172, -0.0966, 0.5172, -0.0966, 0.4627, -0.08745, 0.4627, -0.08745, 0.4627, -0.0966, 0.4627, -0.09659, 0.4082, -0.08744, 0.4082, -0.07812, 0.4627, -0.08745, 0.4627, -0.08744, 0.4082, -0.07812, 0.4082, -0.0966, 0.5172, -0.1052, 0.5172, -0.1052, 0.4627, -0.0966, 0.4627, -0.1052, 0.5172, -0.1131, 0.5172, -0.1131, 0.4627, -0.1052, 0.4627, -0.1052, 0.4627, -0.1131, 0.4627, -0.1131, 0.4082, -0.1052, 0.4082, -0.0966, 0.4627, -0.1052, 0.4627, -0.1052, 0.4082, -0.09659, 0.4082, -0.1131, 0.5172, -0.1207, 0.5172, -0.1207, 0.4627, -0.1131, 0.4627, -0.1207, 0.5172, -0.1284, 0.5172, -0.1284, 0.4627, -0.1207, 0.4627, -0.1207, 0.4627, -0.1284, 0.4627, -0.1284, 0.4082, -0.1207, 0.4082, -0.1131, 0.4627, -0.1207, 0.4627, -0.1207, 0.4082, -0.1131, 0.4082, -0.1284, 0.5172, -0.1365, 0.5172, -0.1365, 0.4627, -0.1284, 0.4627, -0.1365, 0.5172, -0.1441, 0.5172, -0.1441, 0.4627, -0.1365, 0.4627, -0.1365, 0.4627, -0.1441, 0.4627, -0.1441, 0.4082, -0.1365, 0.4082, -0.1284, 0.4627, -0.1365, 0.4627, -0.1365, 0.4082, -0.1284, 0.4082, -0.1441, 0.5172, -0.1507, 0.5172, -0.1507, 0.4627, -0.1441, 0.4627, -0.1507, 0.5172, -0.1565, 0.5172, -0.1565, 0.4627, -0.1507, 0.4627, -0.1507, 0.4627, -0.1565, 0.4627, -0.1565, 0.4082, -0.1507, 0.4082, -0.1441, 0.4627, -0.1507, 0.4627, -0.1507, 0.4082, -0.1441, 0.4082, -0.1565, 0.5172, -0.162, 0.5172, -0.162, 0.4627, -0.1565, 0.4627, -0.162, 0.5172, -0.1676, 0.5172, -0.1676, 0.4627, -0.162, 0.4627, -0.162, 0.4627, -0.1676, 0.4627, -0.1676, 0.4082, -0.162, 0.4082, -0.1565, 0.4627, -0.162, 0.4627, -0.162, 0.4082, -0.1565, 0.4082, -0.1676, 0.5172, -0.173, 0.5172, -0.173, 0.4627, -0.1676, 0.4627, -0.173, 0.5172, -0.1781, 0.5172, -0.1781, 0.4627, -0.173, 0.4627, -0.173, 0.4627, -0.1781, 0.4627, -0.1781, 0.4082, -0.173, 0.4082, -0.1676, 0.4627, -0.173, 0.4627, -0.173, 0.4082, -0.1676, 0.4082, -0.1781, 0.5172, -0.1822, 0.5172, -0.1822, 0.4627, -0.1781, 0.4627, -0.1822, 0.5172, -0.1855, 0.5172, -0.1855, 0.4627, -0.1822, 0.4627, -0.1822, 0.4627, -0.1855, 0.4627, -0.1855, 0.4082, -0.1822, 0.4082, -0.1781, 0.4627, -0.1822, 0.4627, -0.1822, 0.4082, -0.1781, 0.4082, -0.1855, 0.5172, -0.1877, 0.5172, -0.1877, 0.4627, -0.1855, 0.4627, -0.1877, 0.5172, -0.1894, 0.5172, -0.1894, 0.4627, -0.1877, 0.4627, -0.1877, 0.4627, -0.1894, 0.4627, -0.1894, 0.4082, -0.1877, 0.4082, -0.1855, 0.4627, -0.1877, 0.4627, -0.1877, 0.4082, -0.1855, 0.4082, 0.1422, 0.4082, 0.1422, 0.4627, 0.06344, 0.4627, 0.06344, 0.4082, 0.1422, 0.4627, 0.1422, 0.5172, 0.06344, 0.5172, 0.06344, 0.4627, 0.06344, 0.4627, 0.06344, 0.5172, 0.002781, 0.5172, 0.002782, 0.4627, 0.06344, 0.4082, 0.06344, 0.4627, 0.002782, 0.4627, 0.002784, 0.4082, 0.2816, 0.5172, 0.2816, 0.4627, 0.3123, 0.4627, 0.3123, 0.5172, 0.2816, 0.4627, 0.2816, 0.4082, 0.3123, 0.4082, 0.3123, 0.4627, 0.3123, 0.4627, 0.3123, 0.4082, 0.3242, 0.4082, 0.3242, 0.4627, 0.3123, 0.5172, 0.3123, 0.4627, 0.3242, 0.4627, 0.3241, 0.5172, 0.3241, 0.5172, 0.3242, 0.4627, 0.3337, 0.4627, 0.3337, 0.5172, 0.3242, 0.4627, 0.3242, 0.4082, 0.3337, 0.4082, 0.3337, 0.4627, 0.3337, 0.4627, 0.3337, 0.4082, 0.3434, 0.4082, 0.3434, 0.4627, 0.3337, 0.5172, 0.3337, 0.4627, 0.3434, 0.4627, 0.3433, 0.5172, 0.3433, 0.5172, 0.3434, 0.4627, 0.353, 0.4627, 0.353, 0.5172, 0.3434, 0.4627, 0.3434, 0.4082, 0.353, 0.4082, 0.353, 0.4627, 0.353, 0.4627, 0.353, 0.4082, 0.3625, 0.4082, 0.3625, 0.4627, 0.353, 0.5172, 0.353, 0.4627, 0.3625, 0.4627, 0.3625, 0.5172, 0.3625, 0.5172, 0.3625, 0.4627, 0.3718, 0.4627, 0.3718, 0.5172, 0.3625, 0.4627, 0.3625, 0.4082, 0.3718, 0.4082, 0.3718, 0.4627, 0.3718, 0.4627, 0.3718, 0.4082, 0.381, 0.4082, 0.381, 0.4627, 0.3718, 0.5172, 0.3718, 0.4627, 0.381, 0.4627, 0.381, 0.5172, 0.381, 0.5172, 0.381, 0.4627, 0.3895, 0.4627, 0.3895, 0.5172, 0.381, 0.4627, 0.381, 0.4082, 0.3895, 0.4082, 0.3895, 0.4627, 0.3895, 0.4627, 0.3895, 0.4082, 0.3975, 0.4082, 0.3975, 0.4627, 0.3895, 0.5172, 0.3895, 0.4627, 0.3975, 0.4627, 0.3975, 0.5172, 0.3975, 0.5172, 0.3975, 0.4627, 0.4051, 0.4627, 0.4051, 0.5172, 0.3975, 0.4627, 0.3975, 0.4082, 0.4051, 0.4082, 0.4051, 0.4627, 0.4051, 0.4627, 0.4051, 0.4082, 0.4128, 0.4082, 0.4128, 0.4627, 0.4051, 0.5172, 0.4051, 0.4627, 0.4128, 0.4627, 0.4128, 0.5172, 0.4128, 0.5172, 0.4128, 0.4627, 0.4208, 0.4627, 0.4208, 0.5172, 0.4128, 0.4627, 0.4128, 0.4082, 0.4208, 0.4082, 0.4208, 0.4627, 0.4208, 0.4627, 0.4208, 0.4082, 0.4285, 0.4082, 0.4285, 0.4627, 0.4208, 0.5172, 0.4208, 0.4627, 0.4285, 0.4627, 0.4285, 0.5172, 0.4285, 0.5172, 0.4285, 0.4627, 0.435, 0.4627, 0.435, 0.5172, 0.4285, 0.4627, 0.4285, 0.4082, 0.435, 0.4082, 0.435, 0.4627, 0.435, 0.4627, 0.435, 0.4082, 0.4409, 0.4082, 0.4409, 0.4627, 0.435, 0.5172, 0.435, 0.4627, 0.4409, 0.4627, 0.4409, 0.5172, 0.4409, 0.5172, 0.4409, 0.4627, 0.4464, 0.4627, 0.4464, 0.5172, 0.4409, 0.4627, 0.4409, 0.4082, 0.4464, 0.4082, 0.4464, 0.4627, 0.4464, 0.4627, 0.4464, 0.4082, 0.452, 0.4082, 0.452, 0.4627, 0.4464, 0.5172, 0.4464, 0.4627, 0.452, 0.4627, 0.452, 0.5172, 0.452, 0.5172, 0.452, 0.4627, 0.4574, 0.4627, 0.4574, 0.5172, 0.452, 0.4627, 0.452, 0.4082, 0.4574, 0.4082, 0.4574, 0.4627, 0.4574, 0.4627, 0.4574, 0.4082, 0.4625, 0.4082, 0.4624, 0.4627, 0.4574, 0.5172, 0.4574, 0.4627, 0.4624, 0.4627, 0.4624, 0.5172, 0.4624, 0.5172, 0.4624, 0.4627, 0.4666, 0.4627, 0.4666, 0.5172, 0.4624, 0.4627, 0.4625, 0.4082, 0.4666, 0.4082, 0.4666, 0.4627, 0.4666, 0.4627, 0.4666, 0.4082, 0.4699, 0.4082, 0.4699, 0.4627, 0.4666, 0.5172, 0.4666, 0.4627, 0.4699, 0.4627, 0.4699, 0.5172, 0.4699, 0.5172, 0.4699, 0.4627, 0.4721, 0.4627, 0.4721, 0.5172, 0.4699, 0.4627, 0.4699, 0.4082, 0.4721, 0.4082, 0.4721, 0.4627, 0.4721, 0.4627, 0.4721, 0.4082, 0.4738, 0.4082, 0.4738, 0.4627, 0.4721, 0.5172, 0.4721, 0.4627, 0.4738, 0.4627, 0.4738, 0.5172, 0.1422, 0.4082, 0.221, 0.4082, 0.2209, 0.4627, 0.1422, 0.4627, 0.221, 0.4082, 0.2816, 0.4082, 0.2816, 0.4627, 0.2209, 0.4627, 0.2209, 0.4627, 0.2816, 0.4627, 0.2816, 0.5172, 0.2209, 0.5172, 0.1422, 0.4627, 0.2209, 0.4627, 0.2209, 0.5172, 0.1422, 0.5172, 0.007878, 0.2988, -0.02301, 0.2988, -0.02301, 0.2442, 0.007878, 0.2442, 0.007878, 0.2442, -0.02301, 0.2442, -0.02301, 0.1896, 0.007878, 0.1896, -0.02301, 0.2442, -0.03507, 0.2442, -0.03507, 0.1896, -0.02301, 0.1896, -0.02301, 0.2988, -0.03507, 0.2988, -0.03507, 0.2442, -0.02301, 0.2442, -0.03507, 0.2988, -0.04475, 0.2988, -0.04475, 0.2442, -0.03507, 0.2442, -0.03507, 0.2442, -0.04475, 0.2442, -0.04475, 0.1896, -0.03507, 0.1896, -0.04475, 0.2442, -0.05452, 0.2442, -0.05452, 0.1896, -0.04475, 0.1896, -0.04475, 0.2988, -0.05452, 0.2988, -0.05452, 0.2442, -0.04475, 0.2442, -0.05452, 0.2988, -0.06436, 0.2988, -0.06436, 0.2442, -0.05452, 0.2442, -0.05452, 0.2442, -0.06436, 0.2442, -0.06436, 0.1896, -0.05452, 0.1896, -0.06436, 0.2442, -0.07413, 0.2442, -0.07413, 0.1896, -0.06436, 0.1896, -0.06436, 0.2988, -0.07413, 0.2988, -0.07413, 0.2442, -0.06436, 0.2442, -0.07413, 0.2988, -0.08373, 0.2988, -0.08373, 0.2442, -0.07413, 0.2442, -0.07413, 0.2442, -0.08373, 0.2442, -0.08373, 0.1896, -0.07413, 0.1896, -0.08373, 0.2442, -0.09305, 0.2442, -0.09305, 0.1896, -0.08373, 0.1896, -0.08373, 0.2988, -0.09305, 0.2988, -0.09305, 0.2442, -0.08373, 0.2442, -0.09305, 0.2988, -0.1017, 0.2988, -0.1017, 0.2442, -0.09305, 0.2442, -0.09305, 0.2442, -0.1017, 0.2442, -0.1017, 0.1896, -0.09305, 0.1896, -0.1017, 0.2442, -0.1098, 0.2442, -0.1098, 0.1896, -0.1017, 0.1896, -0.1017, 0.2988, -0.1098, 0.2988, -0.1098, 0.2442, -0.1017, 0.2442, -0.1098, 0.2988, -0.1176, 0.2988, -0.1176, 0.2442, -0.1098, 0.2442, -0.1098, 0.2442, -0.1176, 0.2442, -0.1176, 0.1896, -0.1098, 0.1896, -0.1176, 0.2442, -0.1257, 0.2442, -0.1257, 0.1896, -0.1176, 0.1896, -0.1176, 0.2988, -0.1257, 0.2988, -0.1257, 0.2442, -0.1176, 0.2442, -0.1257, 0.2988, -0.1339, 0.2988, -0.1339, 0.2442, -0.1257, 0.2442, -0.1257, 0.2442, -0.1339, 0.2442, -0.1339, 0.1896, -0.1257, 0.1896, -0.1339, 0.2442, -0.1417, 0.2442, -0.1417, 0.1896, -0.1339, 0.1896, -0.1339, 0.2988, -0.1417, 0.2988, -0.1417, 0.2442, -0.1339, 0.2442, -0.1417, 0.2988, -0.1484, 0.2988, -0.1484, 0.2442, -0.1417, 0.2442, -0.1417, 0.2442, -0.1484, 0.2442, -0.1484, 0.1896, -0.1417, 0.1896, -0.1484, 0.2442, -0.1545, 0.2442, -0.1544, 0.1896, -0.1484, 0.1896, -0.1484, 0.2988, -0.1545, 0.2988, -0.1545, 0.2442, -0.1484, 0.2442, -0.1545, 0.2988, -0.1603, 0.2988, -0.1603, 0.2442, -0.1545, 0.2442, -0.1545, 0.2442, -0.1603, 0.2442, -0.1603, 0.1896, -0.1544, 0.1896, -0.1603, 0.2442, -0.1661, 0.2442, -0.1661, 0.1896, -0.1603, 0.1896, -0.1603, 0.2988, -0.1661, 0.2988, -0.1661, 0.2442, -0.1603, 0.2442, -0.1661, 0.2988, -0.1717, 0.2988, -0.1717, 0.2442, -0.1661, 0.2442, -0.1661, 0.2442, -0.1717, 0.2442, -0.1717, 0.1896, -0.1661, 0.1896, -0.1717, 0.2442, -0.1768, 0.2442, -0.1768, 0.1896, -0.1717, 0.1896, -0.1717, 0.2988, -0.1768, 0.2988, -0.1768, 0.2442, -0.1717, 0.2442, -0.1768, 0.2988, -0.1811, 0.2988, -0.1811, 0.2442, -0.1768, 0.2442, -0.1768, 0.2442, -0.1811, 0.2442, -0.1811, 0.1896, -0.1768, 0.1896, -0.1811, 0.2442, -0.1844, 0.2442, -0.1844, 0.1896, -0.1811, 0.1896, -0.1811, 0.2988, -0.1844, 0.2988, -0.1844, 0.2442, -0.1811, 0.2442, -0.1844, 0.2988, -0.1867, 0.2988, -0.1867, 0.2442, -0.1844, 0.2442, -0.1844, 0.2442, -0.1867, 0.2442, -0.1867, 0.1896, -0.1844, 0.1896, -0.1867, 0.2442, -0.1885, 0.2442, -0.1885, 0.1896, -0.1867, 0.1896, -0.1867, 0.2988, -0.1885, 0.2988, -0.1885, 0.2442, -0.1867, 0.2442, 0.1475, 0.1896, 0.1475, 0.2442, 0.06867, 0.2442, 0.06867, 0.1896, 0.06867, 0.1896, 0.06867, 0.2442, 0.007878, 0.2442, 0.007878, 0.1896, 0.06867, 0.2442, 0.06866, 0.2988, 0.007878, 0.2988, 0.007878, 0.2442, 0.1475, 0.2442, 0.1475, 0.2988, 0.06866, 0.2988, 0.06867, 0.2442, 0.6709, 0.5172, 0.6709, 0.5717, 0.64, 0.5717, 0.64, 0.5172, 0.64, 0.5172, 0.64, 0.5717, 0.628, 0.5717, 0.628, 0.5172, 0.64, 0.5717, 0.64, 0.6262, 0.628, 0.6262, 0.628, 0.5717, 0.6709, 0.5717, 0.6709, 0.6262, 0.64, 0.6262, 0.64, 0.5717, 0.628, 0.5172, 0.628, 0.5717, 0.6183, 0.5717, 0.6183, 0.5172, 0.6183, 0.5172, 0.6183, 0.5717, 0.6086, 0.5717, 0.6086, 0.5172, 0.6183, 0.5717, 0.6183, 0.6262, 0.6086, 0.6262, 0.6086, 0.5717, 0.628, 0.5717, 0.628, 0.6262, 0.6183, 0.6262, 0.6183, 0.5717, 0.6086, 0.5172, 0.6086, 0.5717, 0.5987, 0.5717, 0.5987, 0.5172, 0.5987, 0.5172, 0.5987, 0.5717, 0.589, 0.5717, 0.589, 0.5172, 0.5987, 0.5717, 0.5987, 0.6262, 0.589, 0.6262, 0.589, 0.5717, 0.6086, 0.5717, 0.6086, 0.6262, 0.5987, 0.6262, 0.5987, 0.5717, 0.589, 0.5172, 0.589, 0.5717, 0.5794, 0.5717, 0.5794, 0.5172, 0.5794, 0.5172, 0.5794, 0.5717, 0.5701, 0.5717, 0.5701, 0.5172, 0.5794, 0.5717, 0.5794, 0.6262, 0.5701, 0.6262, 0.5701, 0.5717, 0.589, 0.5717, 0.589, 0.6262, 0.5794, 0.6262, 0.5794, 0.5717, 0.5701, 0.5172, 0.5701, 0.5717, 0.5614, 0.5717, 0.5614, 0.5172, 0.5614, 0.5172, 0.5614, 0.5717, 0.5533, 0.5717, 0.5533, 0.5172, 0.5614, 0.5717, 0.5614, 0.6262, 0.5533, 0.6262, 0.5533, 0.5717, 0.5701, 0.5717, 0.5701, 0.6262, 0.5614, 0.6262, 0.5614, 0.5717, 0.5533, 0.5172, 0.5533, 0.5717, 0.5455, 0.5717, 0.5455, 0.5172, 0.5455, 0.5172, 0.5455, 0.5717, 0.5375, 0.5717, 0.5375, 0.5172, 0.5455, 0.5717, 0.5455, 0.6262, 0.5375, 0.6262, 0.5375, 0.5717, 0.5533, 0.5717, 0.5533, 0.6262, 0.5455, 0.6262, 0.5455, 0.5717, 0.5375, 0.5172, 0.5375, 0.5717, 0.5293, 0.5717, 0.5293, 0.5172, 0.5293, 0.5172, 0.5293, 0.5717, 0.5215, 0.5717, 0.5215, 0.5172, 0.5293, 0.5717, 0.5293, 0.6262, 0.5215, 0.6262, 0.5215, 0.5717, 0.5375, 0.5717, 0.5375, 0.6262, 0.5293, 0.6262, 0.5293, 0.5717, 0.5215, 0.5172, 0.5215, 0.5717, 0.5148, 0.5717, 0.5148, 0.5172, 0.5148, 0.5172, 0.5148, 0.5717, 0.5088, 0.5717, 0.5088, 0.5172, 0.5148, 0.5717, 0.5148, 0.6262, 0.5088, 0.6262, 0.5088, 0.5717, 0.5215, 0.5717, 0.5215, 0.6262, 0.5148, 0.6262, 0.5148, 0.5717, 0.5088, 0.5172, 0.5088, 0.5717, 0.503, 0.5717, 0.503, 0.5172, 0.503, 0.5172, 0.503, 0.5717, 0.4971, 0.5717, 0.4971, 0.5172, 0.503, 0.5717, 0.503, 0.6262, 0.4971, 0.6262, 0.4971, 0.5717, 0.5088, 0.5717, 0.5088, 0.6262, 0.503, 0.6262, 0.503, 0.5717, 0.4971, 0.5172, 0.4971, 0.5717, 0.4916, 0.5717, 0.4916, 0.5172, 0.4916, 0.5172, 0.4916, 0.5717, 0.4864, 0.5717, 0.4864, 0.5172, 0.4916, 0.5717, 0.4916, 0.6262, 0.4864, 0.6262, 0.4864, 0.5717, 0.4971, 0.5717, 0.4971, 0.6262, 0.4916, 0.6262, 0.4916, 0.5717, 0.4864, 0.5172, 0.4864, 0.5717, 0.4822, 0.5717, 0.4822, 0.5172, 0.4822, 0.5172, 0.4822, 0.5717, 0.4788, 0.5717, 0.4788, 0.5172, 0.4822, 0.5717, 0.4822, 0.6262, 0.4788, 0.6262, 0.4788, 0.5717, 0.4864, 0.5717, 0.4864, 0.6262, 0.4822, 0.6262, 0.4822, 0.5717, 0.4788, 0.5172, 0.4788, 0.5717, 0.4765, 0.5717, 0.4765, 0.5172, 0.4765, 0.5172, 0.4765, 0.5717, 0.4748, 0.5717, 0.4748, 0.5172, 0.4765, 0.5717, 0.4766, 0.6262, 0.4748, 0.6262, 0.4748, 0.5717, 0.4788, 0.5717, 0.4788, 0.6262, 0.4766, 0.6262, 0.4765, 0.5717, 0.8104, 0.6262, 0.7316, 0.6262, 0.7316, 0.5717, 0.8104, 0.5717, 0.8104, 0.5717, 0.7316, 0.5717, 0.7316, 0.5172, 0.8104, 0.5172, 0.7316, 0.5717, 0.6709, 0.5717, 0.6709, 0.5172, 0.7316, 0.5172, 0.7316, 0.6262, 0.6709, 0.6262, 0.6709, 0.5717, 0.7316, 0.5717, 0.007878, 0.2988, 0.007878, 0.3534, -0.02301, 0.3534, -0.02301, 0.2988, -0.02301, 0.2988, -0.02301, 0.3534, -0.03507, 0.3534, -0.03507, 0.2988, -0.02301, 0.3534, -0.02301, 0.408, -0.03507, 0.408, -0.03507, 0.3534, 0.007878, 0.3534, 0.007878, 0.408, -0.02301, 0.408, -0.02301, 0.3534, -0.03507, 0.2988, -0.03507, 0.3534, -0.04475, 0.3534, -0.04475, 0.2988, -0.04475, 0.2988, -0.04475, 0.3534, -0.05452, 0.3534, -0.05452, 0.2988, -0.04475, 0.3534, -0.04475, 0.408, -0.05452, 0.408, -0.05452, 0.3534, -0.03507, 0.3534, -0.03507, 0.408, -0.04475, 0.408, -0.04475, 0.3534, -0.05452, 0.2988, -0.05452, 0.3534, -0.06436, 0.3534, -0.06436, 0.2988, -0.06436, 0.2988, -0.06436, 0.3534, -0.07413, 0.3534, -0.07413, 0.2988, -0.06436, 0.3534, -0.06436, 0.408, -0.07413, 0.408, -0.07413, 0.3534, -0.05452, 0.3534, -0.05452, 0.408, -0.06436, 0.408, -0.06436, 0.3534, -0.07413, 0.2988, -0.07413, 0.3534, -0.08373, 0.3534, -0.08373, 0.2988, -0.08373, 0.2988, -0.08373, 0.3534, -0.09305, 0.3534, -0.09305, 0.2988, -0.08373, 0.3534, -0.08373, 0.408, -0.09305, 0.408, -0.09305, 0.3534, -0.07413, 0.3534, -0.07413, 0.408, -0.08373, 0.408, -0.08373, 0.3534, -0.09305, 0.2988, -0.09305, 0.3534, -0.1017, 0.3534, -0.1017, 0.2988, -0.1017, 0.2988, -0.1017, 0.3534, -0.1098, 0.3534, -0.1098, 0.2988, -0.1017, 0.3534, -0.1017, 0.408, -0.1098, 0.408, -0.1098, 0.3534, -0.09305, 0.3534, -0.09305, 0.408, -0.1017, 0.408, -0.1017, 0.3534, -0.1098, 0.2988, -0.1098, 0.3534, -0.1176, 0.3534, -0.1176, 0.2988, -0.1176, 0.2988, -0.1176, 0.3534, -0.1257, 0.3534, -0.1257, 0.2988, -0.1176, 0.3534, -0.1176, 0.408, -0.1257, 0.408, -0.1257, 0.3534, -0.1098, 0.3534, -0.1098, 0.408, -0.1176, 0.408, -0.1176, 0.3534, -0.1257, 0.2988, -0.1257, 0.3534, -0.1339, 0.3534, -0.1339, 0.2988, -0.1339, 0.2988, -0.1339, 0.3534, -0.1417, 0.3534, -0.1417, 0.2988, -0.1339, 0.3534, -0.1339, 0.408, -0.1417, 0.408, -0.1417, 0.3534, -0.1257, 0.3534, -0.1257, 0.408, -0.1339, 0.408, -0.1339, 0.3534, -0.1417, 0.2988, -0.1417, 0.3534, -0.1484, 0.3534, -0.1484, 0.2988, -0.1484, 0.2988, -0.1484, 0.3534, -0.1545, 0.3534, -0.1545, 0.2988, -0.1484, 0.3534, -0.1484, 0.4079, -0.1545, 0.4079, -0.1545, 0.3534, -0.1417, 0.3534, -0.1417, 0.408, -0.1484, 0.4079, -0.1484, 0.3534, -0.1545, 0.2988, -0.1545, 0.3534, -0.1603, 0.3534, -0.1603, 0.2988, -0.1603, 0.2988, -0.1603, 0.3534, -0.1661, 0.3534, -0.1661, 0.2988, -0.1603, 0.3534, -0.1603, 0.4079, -0.1661, 0.4079, -0.1661, 0.3534, -0.1545, 0.3534, -0.1545, 0.4079, -0.1603, 0.4079, -0.1603, 0.3534, -0.1661, 0.2988, -0.1661, 0.3534, -0.1717, 0.3534, -0.1717, 0.2988, -0.1717, 0.2988, -0.1717, 0.3534, -0.1768, 0.3534, -0.1768, 0.2988, -0.1717, 0.3534, -0.1717, 0.4079, -0.1768, 0.4079, -0.1768, 0.3534, -0.1661, 0.3534, -0.1661, 0.4079, -0.1717, 0.4079, -0.1717, 0.3534, -0.1768, 0.2988, -0.1768, 0.3534, -0.1811, 0.3534, -0.1811, 0.2988, -0.1811, 0.2988, -0.1811, 0.3534, -0.1844, 0.3534, -0.1844, 0.2988, -0.1811, 0.3534, -0.1811, 0.4079, -0.1844, 0.4079, -0.1844, 0.3534, -0.1768, 0.3534, -0.1768, 0.4079, -0.1811, 0.4079, -0.1811, 0.3534, -0.1844, 0.2988, -0.1844, 0.3534, -0.1867, 0.3534, -0.1867, 0.2988, -0.1867, 0.2988, -0.1867, 0.3534, -0.1885, 0.3534, -0.1885, 0.2988, -0.1867, 0.3534, -0.1867, 0.4079, -0.1885, 0.4079, -0.1885, 0.3534, -0.1844, 0.3534, -0.1844, 0.4079, -0.1867, 0.4079, -0.1867, 0.3534, 0.1475, 0.408, 0.06866, 0.408, 0.06866, 0.3534, 0.1475, 0.3534, 0.1475, 0.3534, 0.06866, 0.3534, 0.06866, 0.2988, 0.1475, 0.2988, 0.06866, 0.3534, 0.007878, 0.3534, 0.007878, 0.2988, 0.06866, 0.2988, 0.06866, 0.408, 0.007878, 0.408, 0.007878, 0.3534, 0.06866, 0.3534, 0.6709, 0.5172, 0.64, 0.5172, 0.64, 0.4627, 0.6709, 0.4627, 0.6709, 0.4627, 0.64, 0.4627, 0.64, 0.4082, 0.6709, 0.4082, 0.64, 0.4627, 0.628, 0.4627, 0.628, 0.4082, 0.64, 0.4082, 0.64, 0.5172, 0.628, 0.5172, 0.628, 0.4627, 0.64, 0.4627, 0.628, 0.5172, 0.6183, 0.5172, 0.6183, 0.4627, 0.628, 0.4627, 0.628, 0.4627, 0.6183, 0.4627, 0.6183, 0.4082, 0.628, 0.4082, 0.6183, 0.4627, 0.6086, 0.4627, 0.6086, 0.4082, 0.6183, 0.4082, 0.6183, 0.5172, 0.6086, 0.5172, 0.6086, 0.4627, 0.6183, 0.4627, 0.6086, 0.5172, 0.5987, 0.5172, 0.5987, 0.4627, 0.6086, 0.4627, 0.6086, 0.4627, 0.5987, 0.4627, 0.5987, 0.4082, 0.6086, 0.4082, 0.5987, 0.4627, 0.589, 0.4627, 0.589, 0.4082, 0.5987, 0.4082, 0.5987, 0.5172, 0.589, 0.5172, 0.589, 0.4627, 0.5987, 0.4627, 0.589, 0.5172, 0.5794, 0.5172, 0.5794, 0.4627, 0.589, 0.4627, 0.589, 0.4627, 0.5794, 0.4627, 0.5794, 0.4082, 0.589, 0.4082, 0.5794, 0.4627, 0.5701, 0.4627, 0.5701, 0.4082, 0.5794, 0.4082, 0.5794, 0.5172, 0.5701, 0.5172, 0.5701, 0.4627, 0.5794, 0.4627, 0.5701, 0.5172, 0.5614, 0.5172, 0.5614, 0.4627, 0.5701, 0.4627, 0.5701, 0.4627, 0.5614, 0.4627, 0.5614, 0.4082, 0.5701, 0.4082, 0.5614, 0.4627, 0.5533, 0.4627, 0.5533, 0.4082, 0.5614, 0.4082, 0.5614, 0.5172, 0.5533, 0.5172, 0.5533, 0.4627, 0.5614, 0.4627, 0.5533, 0.5172, 0.5455, 0.5172, 0.5455, 0.4627, 0.5533, 0.4627, 0.5533, 0.4627, 0.5455, 0.4627, 0.5455, 0.4082, 0.5533, 0.4082, 0.5455, 0.4627, 0.5375, 0.4627, 0.5375, 0.4082, 0.5455, 0.4082, 0.5455, 0.5172, 0.5375, 0.5172, 0.5375, 0.4627, 0.5455, 0.4627, 0.5375, 0.5172, 0.5293, 0.5172, 0.5293, 0.4627, 0.5375, 0.4627, 0.5375, 0.4627, 0.5293, 0.4627, 0.5293, 0.4082, 0.5375, 0.4082, 0.5293, 0.4627, 0.5215, 0.4627, 0.5215, 0.4082, 0.5293, 0.4082, 0.5293, 0.5172, 0.5215, 0.5172, 0.5215, 0.4627, 0.5293, 0.4627, 0.5215, 0.5172, 0.5148, 0.5172, 0.5148, 0.4627, 0.5215, 0.4627, 0.5215, 0.4627, 0.5148, 0.4627, 0.5148, 0.4082, 0.5215, 0.4082, 0.5148, 0.4627, 0.5088, 0.4627, 0.5088, 0.4082, 0.5148, 0.4082, 0.5148, 0.5172, 0.5088, 0.5172, 0.5088, 0.4627, 0.5148, 0.4627, 0.5088, 0.5172, 0.503, 0.5172, 0.503, 0.4627, 0.5088, 0.4627, 0.5088, 0.4627, 0.503, 0.4627, 0.503, 0.4082, 0.5088, 0.4082, 0.503, 0.4627, 0.4971, 0.4627, 0.4971, 0.4082, 0.503, 0.4082, 0.503, 0.5172, 0.4971, 0.5172, 0.4971, 0.4627, 0.503, 0.4627, 0.4971, 0.5172, 0.4916, 0.5172, 0.4916, 0.4627, 0.4971, 0.4627, 0.4971, 0.4627, 0.4916, 0.4627, 0.4916, 0.4082, 0.4971, 0.4082, 0.4916, 0.4627, 0.4864, 0.4627, 0.4864, 0.4082, 0.4916, 0.4082, 0.4916, 0.5172, 0.4864, 0.5172, 0.4864, 0.4627, 0.4916, 0.4627, 0.4864, 0.5172, 0.4822, 0.5172, 0.4822, 0.4627, 0.4864, 0.4627, 0.4864, 0.4627, 0.4822, 0.4627, 0.4822, 0.4082, 0.4864, 0.4082, 0.4822, 0.4627, 0.4788, 0.4627, 0.4788, 0.4082, 0.4822, 0.4082, 0.4822, 0.5172, 0.4788, 0.5172, 0.4788, 0.4627, 0.4822, 0.4627, 0.4788, 0.5172, 0.4765, 0.5172, 0.4765, 0.4627, 0.4788, 0.4627, 0.4788, 0.4627, 0.4765, 0.4627, 0.4765, 0.4082, 0.4788, 0.4082, 0.4765, 0.4627, 0.4748, 0.4627, 0.4748, 0.4082, 0.4765, 0.4082, 0.4765, 0.5172, 0.4748, 0.5172, 0.4748, 0.4627, 0.4765, 0.4627, 0.8104, 0.4082, 0.8104, 0.4627, 0.7316, 0.4627, 0.7316, 0.4082, 0.7316, 0.4082, 0.7316, 0.4627, 0.6709, 0.4627, 0.6709, 0.4082, 0.7316, 0.4627, 0.7316, 0.5172, 0.6709, 0.5172, 0.6709, 0.4627, 0.8104, 0.4627, 0.8104, 0.5172, 0.7316, 0.5172, 0.7316, 0.4627, 0.5992, 0.679, 0.565, 0.6557, 0.5654, 0.6551, 0.5996, 0.6784, 0.6337, 0.7019, 0.5992, 0.679, 0.5996, 0.6784, 0.6343, 0.7014, 0.6638, 0.7318, 0.6337, 0.7019, 0.6343, 0.7014, 0.6647, 0.7316, 0.6752, 0.7624, 0.6638, 0.7318, 0.6647, 0.7316, 0.6762, 0.7627, 0.666, 0.787, 0.6752, 0.7624, 0.6762, 0.7627, 0.667, 0.7876, 0.646, 0.8044, 0.666, 0.787, 0.667, 0.7876, 0.6467, 0.8052, 0.6198, 0.8095, 0.646, 0.8044, 0.6467, 0.8052, 0.6201, 0.8104, 0.595, 0.8014, 0.6198, 0.8095, 0.6201, 0.8104, 0.5945, 0.8021, 0.5784, 0.7819, 0.595, 0.8014, 0.5945, 0.8021, 0.5774, 0.7819, 0.5731, 0.7572, 0.5784, 0.7819, 0.5774, 0.7819, 0.5721, 0.7569, 0.5803, 0.7348, 0.5731, 0.7572, 0.5721, 0.7569, 0.5794, 0.7342, 0.5967, 0.7202, 0.5803, 0.7348, 0.5794, 0.7342, 0.596, 0.7194, 0.6174, 0.7176, 0.5967, 0.7202, 0.596, 0.7194, 0.6173, 0.7167, 0.6366, 0.7268, 0.6174, 0.7176, 0.6173, 0.7167, 0.6372, 0.7263, 0.6485, 0.7454, 0.6366, 0.7268, 0.6372, 0.7263, 0.6494, 0.7454, 0.6503, 0.7663, 0.6485, 0.7454, 0.6494, 0.7454, 0.6513, 0.7667, 0.6415, 0.7821, 0.6503, 0.7663, 0.6513, 0.7667, 0.6424, 0.7828, 0.6269, 0.7891, 0.6415, 0.7821, 0.6424, 0.7828, 0.6273, 0.7899, 0.6123, 0.7852, 0.6269, 0.7891, 0.6273, 0.7899, 0.6119, 0.7859, 0.602, 0.7738, 0.6123, 0.7852, 0.6119, 0.7859, 0.601, 0.7739, 0.599, 0.7593, 0.602, 0.7738, 0.601, 0.7739, 0.598, 0.759, 0.602, 0.7457, 0.599, 0.7593, 0.598, 0.759, 0.601, 0.7451, 0.6086, 0.7363, 0.602, 0.7457, 0.601, 0.7451, 0.6077, 0.7356, 0.6159, 0.7311, 0.6086, 0.7363, 0.6077, 0.7356, 0.6152, 0.7303, 0.6218, 0.7294, 0.6159, 0.7311, 0.6152, 0.7303, 0.6213, 0.7285, 0.6265, 0.7295, 0.6218, 0.7294, 0.6213, 0.7285, 0.6262, 0.7286, -0.1894, 0.2442, -0.1894, 0.1897, -0.1885, 0.1897, -0.1885, 0.2442, -0.1894, 0.2988, -0.1894, 0.2442, -0.1885, 0.2442, -0.1885, 0.2988, 0.565, 0.6557, 0.5308, 0.6324, 0.5312, 0.6318, 0.5654, 0.6551, 0.5308, 0.6324, 0.4966, 0.6091, 0.4969, 0.6084, 0.5312, 0.6318, 0.4966, 0.6091, 0.4576, 0.5926, 0.4574, 0.5917, 0.4969, 0.6084, 0.4576, 0.5926, 0.4249, 0.5937, 0.4243, 0.5928, 0.4574, 0.5917, 0.4249, 0.5937, 0.4056, 0.6114, 0.4047, 0.6108, 0.4243, 0.5928, 0.4056, 0.6114, 0.3971, 0.6366, 0.3961, 0.6363, 0.4047, 0.6108, 0.3971, 0.6366, 0.4023, 0.6627, 0.4014, 0.6628, 0.3961, 0.6363, 0.4023, 0.6627, 0.4191, 0.6827, 0.4187, 0.6833, 0.4014, 0.6628, 0.4191, 0.6827, 0.4436, 0.6907, 0.4438, 0.6915, 0.4187, 0.6833, 0.4436, 0.6907, 0.4683, 0.6862, 0.469, 0.687, 0.4438, 0.6915, 0.4683, 0.6862, 0.4864, 0.671, 0.4873, 0.6717, 0.469, 0.687, 0.4864, 0.671, 0.4937, 0.6504, 0.4947, 0.6507, 0.4873, 0.6717, 0.4937, 0.6504, 0.4883, 0.6301, 0.4891, 0.63, 0.4947, 0.6507, 0.4883, 0.6301, 0.4725, 0.6159, 0.4727, 0.6152, 0.4891, 0.63, 0.4725, 0.6159, 0.4508, 0.6119, 0.4504, 0.6111, 0.4727, 0.6152, 0.4508, 0.6119, 0.4308, 0.6181, 0.43, 0.6174, 0.4504, 0.6111, 0.4308, 0.6181, 0.4194, 0.6323, 0.4184, 0.6318, 0.43, 0.6174, 0.4194, 0.6323, 0.4185, 0.6484, 0.4175, 0.6484, 0.4184, 0.6318, 0.4185, 0.6484, 0.4276, 0.6605, 0.4271, 0.6611, 0.4175, 0.6484, 0.4276, 0.6605, 0.442, 0.6658, 0.4423, 0.6666, 0.4271, 0.6611, 0.442, 0.6658, 0.4566, 0.663, 0.4573, 0.6639, 0.4423, 0.6666, 0.4566, 0.663, 0.4681, 0.6551, 0.469, 0.6558, 0.4573, 0.6639, 0.4681, 0.6551, 0.4743, 0.6454, 0.4753, 0.6459, 0.469, 0.6558, 0.4743, 0.6454, 0.4763, 0.6367, 0.4773, 0.637, 0.4753, 0.6459, 0.4763, 0.6367, 0.4757, 0.6306, 0.4767, 0.6307, 0.4773, 0.637, 0.4757, 0.6306, 0.4738, 0.6262, 0.4748, 0.6262, 0.4767, 0.6307, 0.4738, 0.6262, 0.4738, 0.5717, 0.4748, 0.5717, 0.4748, 0.6262, 0.4738, 0.5717, 0.4738, 0.5172, 0.4748, 0.5172, 0.4748, 0.5717, 0.2257, 0.4044, 0.2451, 0.406, 0.2451, 0.4064, 0.2257, 0.4048, 0.2451, 0.406, 0.2645, 0.4076, 0.2646, 0.408, 0.2451, 0.4064, 0.2645, 0.4076, 0.2844, 0.4053, 0.2847, 0.4056, 0.2646, 0.408, 0.2844, 0.4053, 0.2976, 0.3973, 0.2981, 0.3975, 0.2847, 0.4056, 0.2976, 0.3973, 0.3015, 0.3855, 0.302, 0.3855, 0.2981, 0.3975, 0.3015, 0.3855, 0.2991, 0.3731, 0.2996, 0.373, 0.302, 0.3855, 0.2991, 0.3731, 0.2909, 0.3636, 0.2913, 0.3633, 0.2996, 0.373, 0.2909, 0.3636, 0.2793, 0.3592, 0.2793, 0.3589, 0.2913, 0.3633, 0.2793, 0.3592, 0.2674, 0.3616, 0.2671, 0.3613, 0.2793, 0.3589, 0.2674, 0.3616, 0.2582, 0.3692, 0.2577, 0.3691, 0.2671, 0.3613, 0.2582, 0.3692, 0.2543, 0.3797, 0.2537, 0.3796, 0.2577, 0.3691, 0.2543, 0.3797, 0.2561, 0.3899, 0.2556, 0.39, 0.2537, 0.3796, 0.2561, 0.3899, 0.263, 0.397, 0.2627, 0.3973, 0.2556, 0.39, 0.263, 0.397, 0.2728, 0.3992, 0.2729, 0.3995, 0.2627, 0.3973, 0.2728, 0.3992, 0.2827, 0.3958, 0.2831, 0.396, 0.2729, 0.3995, 0.2827, 0.3958, 0.2895, 0.3886, 0.29, 0.3887, 0.2831, 0.396, 0.2895, 0.3886, 0.2909, 0.3801, 0.2915, 0.3801, 0.29, 0.3887, 0.2909, 0.3801, 0.2875, 0.3732, 0.2879, 0.373, 0.2915, 0.3801, 0.2875, 0.3732, 0.281, 0.3703, 0.281, 0.37, 0.2879, 0.373, 0.281, 0.3703, 0.2738, 0.3715, 0.2735, 0.3712, 0.281, 0.37, 0.2738, 0.3715, 0.2684, 0.3761, 0.2679, 0.3759, 0.2735, 0.3712, 0.2684, 0.3761, 0.2655, 0.382, 0.265, 0.3819, 0.2679, 0.3759, 0.2655, 0.382, 0.2652, 0.3874, 0.2647, 0.3874, 0.265, 0.3819, 0.2652, 0.3874, 0.2664, 0.3915, 0.2659, 0.3916, 0.2647, 0.3874, 0.2664, 0.3915, 0.2681, 0.3939, 0.2677, 0.394, 0.2659, 0.3916, 0.2681, 0.3939, 0.2699, 0.3952, 0.2695, 0.3955, 0.2677, 0.394, -0.1894, 0.408, -0.1894, 0.3534, -0.1885, 0.3534, -0.1885, 0.408, -0.1894, 0.3534, -0.1894, 0.2988, -0.1885, 0.2988, -0.1885, 0.3534, 0.2063, 0.4028, 0.2257, 0.4044, 0.2257, 0.4048, 0.2063, 0.4032, 0.1869, 0.4016, 0.2063, 0.4028, 0.2063, 0.4032, 0.1868, 0.402, 0.1675, 0.3995, 0.1869, 0.4016, 0.1868, 0.402, 0.1673, 0.3998, 0.1547, 0.3957, 0.1675, 0.3995, 0.1673, 0.3998, 0.1543, 0.3959, 0.1489, 0.3866, 0.1547, 0.3957, 0.1543, 0.3959, 0.1484, 0.3867, 0.1482, 0.3757, 0.1489, 0.3866, 0.1484, 0.3867, 0.1477, 0.3758, 0.153, 0.3659, 0.1482, 0.3757, 0.1477, 0.3758, 0.1526, 0.3658, 0.1617, 0.3598, 0.153, 0.3659, 0.1526, 0.3658, 0.1616, 0.3595, 0.1722, 0.3592, 0.1617, 0.3598, 0.1616, 0.3595, 0.1724, 0.3589, 0.1816, 0.3636, 0.1722, 0.3592, 0.1724, 0.3589, 0.1819, 0.3633, 0.1871, 0.3715, 0.1816, 0.3636, 0.1819, 0.3633, 0.1876, 0.3713, 0.1879, 0.3804, 0.1871, 0.3715, 0.1876, 0.3713, 0.1883, 0.3804, 0.1836, 0.3879, 0.1879, 0.3804, 0.1883, 0.3804, 0.1839, 0.388, 0.1758, 0.3919, 0.1836, 0.3879, 0.1839, 0.388, 0.1758, 0.3922, 0.1668, 0.3911, 0.1758, 0.3919, 0.1758, 0.3922, 0.1666, 0.3914, 0.1595, 0.3866, 0.1668, 0.3911, 0.1666, 0.3914, 0.1592, 0.3868, 0.1565, 0.3798, 0.1595, 0.3866, 0.1592, 0.3868, 0.1561, 0.3799, 0.1579, 0.3733, 0.1565, 0.3798, 0.1561, 0.3799, 0.1575, 0.3732, 0.1628, 0.3695, 0.1579, 0.3733, 0.1575, 0.3732, 0.1626, 0.3692, 0.169, 0.3689, 0.1628, 0.3695, 0.1626, 0.3692, 0.1692, 0.3686, 0.1745, 0.3715, 0.169, 0.3689, 0.1692, 0.3686, 0.1749, 0.3713, 0.1782, 0.3759, 0.1745, 0.3715, 0.1749, 0.3713, 0.1786, 0.3757, 0.1796, 0.3804, 0.1782, 0.3759, 0.1786, 0.3757, 0.1801, 0.3803, 0.1795, 0.384, 0.1796, 0.3804, 0.1801, 0.3803, 0.18, 0.384, 0.1786, 0.3864, 0.1795, 0.384, 0.18, 0.384, 0.179, 0.3864, 0.1774, 0.3879, 0.1786, 0.3864, 0.179, 0.3864, 0.1778, 0.388, 0.1477, 0.3581, 0.1806, 0.3581, 0.1806, 0.3587, 0.1477, 0.3587, 0.4738, 0.5172, 0.4738, 0.4627, 0.4748, 0.4627, 0.4748, 0.5172])
me_plane.update()

# ---- objects
ob_plane = bpy.data.objects.new('Plane', me_plane)

# ---- transforms, parenting, visibility, modifiers, constraints
ob_plane.location = (0.0, 0.0, 0.0)

# ---- collection membership
col_collection.objects.link(ob_plane)

# ---- scene / render settings (as saved in the file)
scene.frame_start = 1; scene.frame_end = 250; scene.frame_set(1)
scene.render.engine = 'BLENDER_EEVEE_NEXT'
scene.cycles.sampling_pattern = 'TABULATED_SOBOL'
scene.cycles.use_light_tree = False
scene.view_settings.view_transform = 'Filmic'
bpy.context.view_layer.update()

# ---- added for rendering (the .blend has no active camera and no usable light): camera, sun
cam_auto = bpy.data.cameras.new('AutoCamera')
cam_auto.lens = 50.0
cam_auto.sensor_width = 36.0
cam_auto.clip_end = 1000.0
ob_auto_camera = bpy.data.objects.new('AutoCamera', cam_auto)
scene.collection.objects.link(ob_auto_camera)
ob_auto_camera.location = (13.5508, -16.261, 11.5559)
ob_auto_camera.rotation_euler = (1.09748, -7.21219e-08, 0.694738)
scene.camera = ob_auto_camera
light_auto_sun = bpy.data.lights.new('AutoSun', 'SUN')
light_auto_sun.energy = 3.0
light_auto_sun.angle = 0.0523599
ob_auto_sun = bpy.data.objects.new('AutoSun', light_auto_sun)
scene.collection.objects.link(ob_auto_sun)
ob_auto_sun.rotation_euler = (0.872665, 0.174533, 0.523599)
bpy.context.view_layer.update()
